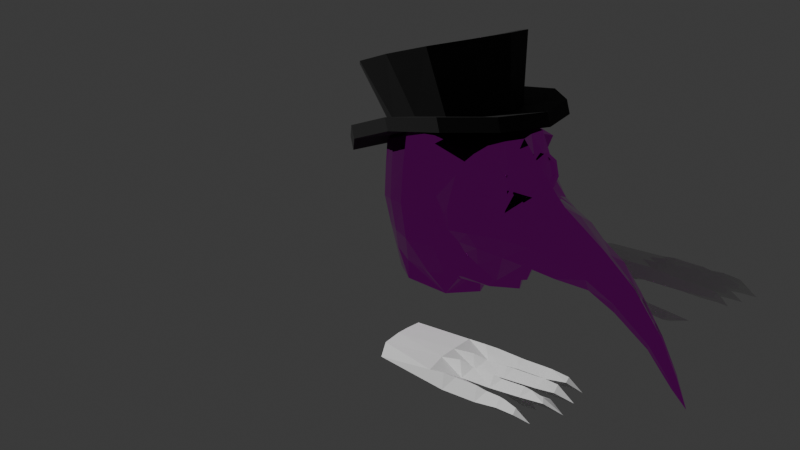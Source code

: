 # Source: plague.blend  (saved by Blender 4.0.36; exported with 4.5.12 LTS)
import bpy
from mathutils import Matrix  # noqa: F401  (used for matrix-valued properties, if any)

bpy.ops.wm.read_factory_settings(use_empty=True)
scene = bpy.context.scene
scene.name = 'Scene'

# ---- collections
col_collection = bpy.data.collections.new('Collection'); scene.collection.children.link(col_collection)

# ---- images (referenced by path relative to the original .blend; pixels are not part of the script)
import os
ASSET_DIR = os.environ.get("B2B_ASSET_DIR", "")  # directory of the original .blend (textures are referenced by path, not embedded)
HERE = os.path.dirname(os.path.abspath(__file__))  # packed textures are extracted next to this script under _unpacked/

def load_image(name, relpath, width, height, colorspace="sRGB"):
    """Load a texture the original file referenced (path relative to the .blend, or extracted next to this script)."""
    p = next((c for c in (os.path.join(HERE, relpath), os.path.join(ASSET_DIR, relpath)) if relpath and os.path.exists(c)), "")
    if p:
        img = bpy.data.images.load(p, check_existing=True)
        img.name = name
    else:  # same state as the original file: an image datablock whose file is absent (Cycles renders it pink)
        img = bpy.data.images.new(name, width, height)
        img.source = "FILE"
        img.filepath = "//" + (relpath or name)
    img.colorspace_settings.name = colorspace
    return img
img_mask = load_image('mask', 'mask.png', 1024, 1024, 'sRGB')
img_ao_rg_ml = load_image('AO-RG-ML', 'AO-RG-ML.png', 1024, 1024, 'sRGB')

# ---- materials (node trees are filled in below, after node groups)
mat_head = bpy.data.materials.new('Head')
mat_head.use_transparent_shadow = False
mat_hat = bpy.data.materials.new('Hat')
mat_hat.use_transparent_shadow = False

# ---- material node trees
mat_head.use_nodes = True; mat_head.node_tree.nodes.clear()
_N = mat_head.node_tree.nodes; _L = mat_head.node_tree.links
n0 = _N.new('ShaderNodeOutputMaterial'); n0.name = 'Material Output'; n0.location = (300, 300)
n1 = _N.new('ShaderNodeTexImage'); n1.name = 'Image Texture'; n1.location = (-370, 372)
n1.image = img_mask
n2 = _N.new('ShaderNodeTexImage'); n2.name = 'Image Texture.001'; n2.location = (-480, -48)
n2.image = img_ao_rg_ml
n3 = _N.new('ShaderNodeBsdfPrincipled'); n3.name = 'Principled BSDF'; n3.location = (57, 218)
n3.inputs[3].default_value = 1.45
n4 = _N.new('ShaderNodeSeparateColor'); n4.name = 'Separate Color'; n4.location = (-168, 80)
_L.new(n3.outputs[0], n0.inputs[0])
_L.new(n1.outputs[0], n3.inputs[0])
_L.new(n2.outputs[0], n4.inputs[0])
_L.new(n4.outputs[1], n3.inputs[2])
_L.new(n4.outputs[2], n3.inputs[1])
n0.is_active_output = True
mat_hat.use_nodes = True; mat_hat.node_tree.nodes.clear()
_N = mat_hat.node_tree.nodes; _L = mat_hat.node_tree.links
n0 = _N.new('ShaderNodeBsdfPrincipled'); n0.name = 'Principled BSDF'; n0.location = (10, 300)
n0.inputs[0].default_value = (0.006327, 0.006327, 0.006327, 1.0)
n0.inputs[2].default_value = 0.8
n0.inputs[3].default_value = 1.45
n1 = _N.new('ShaderNodeOutputMaterial'); n1.name = 'Material Output'; n1.location = (300, 300)
_L.new(n0.outputs[0], n1.inputs[0])
n1.is_active_output = True

# ---- world
world_world = bpy.data.worlds.new('World'); scene.world = world_world
world_world.use_nodes = True; world_world.node_tree.nodes.clear()
_N = world_world.node_tree.nodes; _L = world_world.node_tree.links
n0 = _N.new('ShaderNodeOutputWorld'); n0.name = 'World Output'; n0.location = (300, 300)
n1 = _N.new('ShaderNodeBackground'); n1.name = 'Background'; n1.location = (10, 300)
n1.inputs[0].default_value = (0.05088, 0.05088, 0.05088, 1.0)
_L.new(n1.outputs[0], n0.inputs[0])
n0.is_active_output = True
world_world.color = (0.05088, 0.05088, 0.05088)
world_world.use_sun_shadow = False
world_world.sun_shadow_jitter_overblur = 0.0

# ---- cameras
cam_camera = bpy.data.cameras.new('Camera')

# ---- meshes
me_cube_002 = bpy.data.meshes.new('Cube.002')
me_cube_002.from_pydata([(-0.2989, -0.1387, -0.3594), (-0.3223, -0.2146, 0.4076), (-0.3503, 0.4999, -0.4181), (-0.3807, 0.4783, 0.4857), (-0.1854, -0.2082, -0.5507), (9.832e-09, -0.2249, -0.5546), (1.147e-08, -0.2624, 0.437), (-0.2175, -0.2691, 0.433), (-0.3443, -0.2104, 0.2298), (-0.3522, -0.2151, 0.01984), (-0.3257, -0.1814, -0.1875), (-0.3654, 0.3505, -0.4306), (-0.3517, 0.1937, -0.4596), (-0.3276, -0.01556, -0.4266), (-0.3627, -0.1177, 0.4785), (-0.4404, 0.0728, 0.5365), (-0.4265, 0.3067, 0.5414), (-0.4055, 0.5382, 0.2954), (-0.4188, 0.5659, 0.01497), (-0.3775, 0.5472, -0.2524), (-3.146e-08, 0.7198, -0.5478), (-0.2124, 0.6247, -0.4942), (-0.2361, 0.5442, 0.5587), (-2.491e-08, 0.5699, 0.5905), (1.235e-08, -0.2826, -0.2402), (1.498e-08, -0.3426, 0.02825), (1.365e-08, -0.3122, 0.2403), (-0.198, -0.2526, -0.219), (-0.2117, -0.3108, 0.01742), (-0.2083, -0.3021, 0.2397), (-0.397, -0.06896, -0.1958), (-0.4211, -0.09619, 0.02934), (-0.4147, -0.08894, 0.259), (-0.4562, 0.07843, -0.2131), (-0.4786, 0.0528, 0.03838), (-0.4834, 0.07647, 0.2965), (-0.4278, 0.3062, -0.235), (-0.4651, 0.3015, 0.03057), (-0.4706, 0.311, 0.3101), (-0.2469, 0.6939, -0.2896), (-0.2594, 0.7282, 0.01138), (-0.2487, 0.681, 0.3155), (-3.312e-08, 0.7578, -0.3204), (-3.423e-08, 0.783, 0.01007), (-3.185e-08, 0.7287, 0.3313), (-0.3029, -0.03342, -0.5719), (-0.2611, 0.2749, -0.6221), (-0.2472, 0.3719, -0.4942), (-1.032e-09, 0.0236, -0.6113), (-1.652e-08, 0.3779, -0.6558), (-1.652e-08, 0.3779, -0.5212), (-0.2521, 0.3277, 0.6716), (-0.2809, 0.07627, 0.6865), (-0.2433, -0.1585, 0.5874), (-1.49e-08, 0.3408, 0.7173), (-2.903e-09, 0.06642, 0.732), (7.735e-09, -0.177, 0.6131)], [], [(24, 25, 28, 27), (25, 26, 29, 28), (26, 6, 7, 29), (29, 7, 1, 8), (28, 29, 8, 9), (27, 28, 9, 10), (4, 27, 10, 0), (5, 24, 27, 4), (30, 31, 34, 33), (31, 32, 35, 34), (33, 34, 37, 36), (34, 35, 38, 37), (0, 10, 30, 13), (10, 9, 31, 30), (9, 8, 32, 31), (8, 1, 14, 32), (32, 14, 15, 35), (35, 15, 16, 38), (38, 16, 3, 17), (37, 38, 17, 18), (36, 37, 18, 19), (11, 36, 19, 2), (12, 33, 36, 11), (13, 30, 33, 12), (39, 40, 43, 42), (40, 41, 44, 43), (2, 19, 39, 21), (19, 18, 40, 39), (18, 17, 41, 40), (17, 3, 22, 41), (41, 22, 23, 44), (21, 39, 42, 20), (45, 46, 49, 48), (46, 47, 50, 49), (0, 13, 45, 4), (13, 12, 46, 45), (12, 11, 47, 46), (11, 2, 21, 47), (47, 21, 20, 50), (4, 45, 48, 5), (51, 52, 55, 54), (52, 53, 56, 55), (3, 16, 51, 22), (16, 15, 52, 51), (15, 14, 53, 52), (14, 1, 7, 53), (53, 7, 6, 56), (22, 51, 54, 23)])
_uv = me_cube_002.uv_layers.new(name='UVMap')
_uv.uv.foreach_set('vector', [0.1384, 0.3236, 0.1506, 0.4094, 0.08145, 0.4109, 0.07455, 0.3353, 0.1506, 0.4094, 0.1534, 0.4786, 0.08748, 0.483, 0.08145, 0.4109, 0.1534, 0.4786, 0.154, 0.5434, 0.08668, 0.5464, 0.08748, 0.483, 0.08748, 0.483, 0.08668, 0.5464, 0.04854, 0.5415, 0.03676, 0.4845, 0.08145, 0.4109, 0.08748, 0.483, 0.03676, 0.4845, 0.02929, 0.4166, 0.07455, 0.3353, 0.08145, 0.4109, 0.02929, 0.4166, 0.02927, 0.3496, 0.06605, 0.2285, 0.07455, 0.3353, 0.02927, 0.3496, 0.02946, 0.2942, 0.1253, 0.223, 0.1384, 0.3236, 0.07455, 0.3353, 0.06605, 0.2285, 0.2454, 0.5784, 0.2333, 0.5052, 0.282, 0.4984, 0.294, 0.58, 0.2333, 0.5052, 0.2321, 0.4311, 0.2858, 0.4144, 0.282, 0.4984, 0.294, 0.58, 0.282, 0.4984, 0.3627, 0.4977, 0.368, 0.5847, 0.282, 0.4984, 0.2858, 0.4144, 0.3616, 0.407, 0.3627, 0.4977, 0.2244, 0.6353, 0.2082, 0.5795, 0.2454, 0.5784, 0.2657, 0.6544, 0.2082, 0.5795, 0.1943, 0.5122, 0.2333, 0.5052, 0.2454, 0.5784, 0.1943, 0.5122, 0.1925, 0.4445, 0.2321, 0.4311, 0.2333, 0.5052, 0.1925, 0.4445, 0.1883, 0.3877, 0.219, 0.3622, 0.2321, 0.4311, 0.2321, 0.4311, 0.219, 0.3622, 0.2806, 0.3382, 0.2858, 0.4144, 0.2858, 0.4144, 0.2806, 0.3382, 0.3563, 0.3337, 0.3616, 0.407, 0.3616, 0.407, 0.3563, 0.3337, 0.4125, 0.3507, 0.4351, 0.4106, 0.3627, 0.4977, 0.3616, 0.407, 0.4351, 0.4106, 0.4484, 0.5004, 0.368, 0.5847, 0.3627, 0.4977, 0.4484, 0.5004, 0.4461, 0.5884, 0.3849, 0.6492, 0.368, 0.5847, 0.4461, 0.5884, 0.4331, 0.6435, 0.3343, 0.6613, 0.294, 0.58, 0.368, 0.5847, 0.3849, 0.6492, 0.2657, 0.6544, 0.2454, 0.5784, 0.294, 0.58, 0.3343, 0.6613, 0.1226, 0.6961, 0.1256, 0.7946, 0.03956, 0.7952, 0.03956, 0.6877, 0.1256, 0.7946, 0.1282, 0.8905, 0.04625, 0.8964, 0.03956, 0.7952, 0.1707, 0.6469, 0.1763, 0.7024, 0.1226, 0.6961, 0.1164, 0.627, 0.1763, 0.7024, 0.1894, 0.7896, 0.1256, 0.7946, 0.1226, 0.6961, 0.1894, 0.7896, 0.1894, 0.8787, 0.1282, 0.8905, 0.1256, 0.7946, 0.1894, 0.8787, 0.188, 0.9374, 0.1375, 0.963, 0.1282, 0.8905, 0.1282, 0.8905, 0.1375, 0.963, 0.06141, 0.9732, 0.04625, 0.8964, 0.1164, 0.627, 0.1226, 0.6961, 0.03956, 0.6877, 0.04131, 0.6128, 0.1977, 0.2522, 0.2982, 0.2332, 0.3584, 0.3019, 0.2485, 0.3389, 0.1109, 0.1556, 0.1033, 0.2018, 0.02451, 0.1993, 0.01965, 0.1562, 0.2244, 0.6353, 0.2657, 0.6544, 0.2619, 0.7024, 0.2039, 0.7017, 0.2657, 0.6544, 0.3343, 0.6613, 0.3624, 0.7155, 0.2619, 0.7024, 0.3343, 0.6613, 0.3849, 0.6492, 0.3918, 0.6732, 0.3624, 0.7155, 0.008902, 0.008549, 0.05702, 0.01206, 0.09897, 0.06079, 0.01707, 0.05048, 0.01707, 0.05048, 0.09897, 0.06079, 0.1306, 0.1317, 0.01909, 0.1308, 0.1558, 0.3057, 0.1977, 0.2522, 0.2485, 0.3389, 0.1703, 0.3633, 0.2119, 0.0779, 0.2331, 0.1575, 0.1433, 0.1753, 0.1297, 0.08702, 0.2331, 0.1575, 0.2439, 0.2312, 0.168, 0.2494, 0.1433, 0.1753, 0.2609, 0.01762, 0.2789, 0.07219, 0.2119, 0.0779, 0.2061, 0.0057, 0.2789, 0.07219, 0.2964, 0.1462, 0.2331, 0.1575, 0.2119, 0.0779, 0.2964, 0.1462, 0.2886, 0.209, 0.2439, 0.2312, 0.2331, 0.1575, 0.02927, 0.5673, 0.04854, 0.5415, 0.08668, 0.5464, 0.0729, 0.5992, 0.0729, 0.5992, 0.08668, 0.5464, 0.154, 0.5434, 0.1511, 0.6021, 0.2061, 0.0057, 0.2119, 0.0779, 0.1297, 0.08702, 0.1294, 0.009598])
me_cube_002.materials.append(mat_head)
me_cube_002.use_mirror_y = True
me_cube_002.update()
me_cube_003 = bpy.data.meshes.new('Cube.003')
me_cube_003.from_pydata([(-0.461, -0.1648, -0.05586), (-0.4627, -0.2666, 0.5012), (-0.5437, -0.09461, 0.02662), (-0.4884, 0.004447, 0.4321), (-0.2302, 0.08618, -0.426), (-7.477e-09, 0.1711, -0.4636), (-1.213e-10, 0.002775, 0.5614), (-0.1166, -0.003261, 0.5644), (-1.082e-08, 0.2475, -0.2826), (-0.3431, 0.2153, -0.2059), (-0.1442, 0.06446, 0.5112), (-4.873e-09, 0.1115, 0.5117), (-0.5042, -0.2758, 0.3496), (-0.5, -0.2209, 0.1591), (-0.5107, -0.05013, 0.3368), (-0.5903, -0.05255, 0.1307), (-0.1475, 0.1021, 0.3033), (-0.4481, 0.2444, -0.0417), (-1.079e-08, 0.2468, 0.3451), (-3.171e-09, 0.07256, 0.268), (-5.189e-09, 0.1187, 0.00857), (-0.1725, 0.0463, 0.2867), (-0.2052, 0.09709, 0.0293), (-1.732e-08, 0.3963, -0.2927), (-0.2905, 0.4149, -0.2524), (-0.3569, 0.4348, -0.08253), (-0.1526, 0.1306, 0.1875), (-1.712e-08, 0.3916, 0.1719), (-3.327e-08, 0.7612, -0.399), (-0.1488, 0.753, -0.3477), (-0.2273, 0.779, -0.2499), (-0.08654, 0.7609, -0.1705), (-3.364e-08, 0.7695, -0.1234), (-4.152e-08, 0.9498, -0.4855), (-0.1121, 0.9294, -0.4652), (-0.1603, 0.9501, -0.3893), (-0.08065, 0.9586, -0.3429), (-4.367e-08, 0.999, -0.3193), (-5.137e-08, 1.175, -0.6997), (-0.05649, 1.148, -0.6695), (-0.0886, 1.17, -0.6222), (-0.05137, 1.164, -0.5955), (-5.281e-08, 1.208, -0.5902), (-5.86e-08, 1.341, -0.946), (-0.02387, 1.313, -0.8966), (-0.03964, 1.307, -0.8456), (-6.185e-08, 1.415, -1.018), (-0.03603, 1.317, -0.8287), (-5.852e-08, 1.339, -0.8356), (-0.3474, -0.1785, 0.5686), (-0.5092, -0.01699, -0.1048), (-0.403, -0.04794, -0.214), (-0.3863, -0.004039, 0.4604), (-0.5032, 0.04176, 0.1331), (-0.3626, 0.0898, 0.2841), (-0.4677, -0.09239, 0.1173), (-0.4318, -0.1386, 0.3158), (-0.353, 0.12, 0.1797), (-0.556, 0.08823, -0.01478), (-0.2636, 0.1474, 0.1256), (-0.3485, 0.01726, -0.2976), (-0.3045, 0.04385, 0.5076), (-0.4524, 0.0871, -0.1419), (-0.3283, -0.02092, 0.2899), (-0.2214, -0.0512, 0.578), (-0.2649, 0.08924, 0.3556), (-0.376, 0.02524, 0.06993), (-0.2424, 0.5581, -0.2942), (-0.294, 0.572, -0.1551), (-1.981e-08, 0.4532, 0.1074), (-0.1722, 0.4654, 0.01141), (-2.468e-08, 0.5647, -0.3319), (-0.1775, 0.1177, 0.292), (-0.1799, 0.1396, 0.2055), (-0.3388, 0.1106, 0.2783), (-0.3311, 0.1331, 0.2002), (-0.2635, 0.1523, 0.1591), (-0.2625, 0.1084, 0.3314), (-0.3573, 0.1535, 0.1907), (-0.2685, 0.1784, 0.1357), (-0.2692, 0.12, 0.3687), (-0.1584, 0.1285, 0.313), (-0.1596, 0.1589, 0.1967), (-0.3672, 0.123, 0.2966), (-0.3329, 0.1513, 0.2054), (-0.2663, 0.1696, 0.1637), (-0.2656, 0.1249, 0.3397), (-0.184, 0.1325, 0.2979), (-0.1845, 0.1555, 0.21), (-0.3403, 0.1284, 0.2854), (-0.234, 0.1241, 0.2584), (-0.2343, 0.1309, 0.2332), (-0.2817, 0.1221, 0.2545), (-0.2795, 0.1286, 0.2317), (-0.2592, 0.1339, 0.2194), (-0.2583, 0.121, 0.2699), (-0.6366, 0.002963, 0.008638), (-0.4917, -0.1889, 0.06756), (-0.5415, -0.1192, 0.074), (-5.117e-09, 0.1171, -0.1295), (-0.4447, -0.09278, -0.01238), (-0.2211, 0.1147, -0.1232), (-0.3829, 0.03483, -0.09491)], [], [(56, 49, 1, 12), (12, 1, 3, 14), (52, 49, 64, 61), (10, 7, 6, 11), (51, 50, 62, 60), (54, 52, 61, 65), (16, 10, 11, 18), (19, 6, 7, 21), (5, 99, 101, 4), (20, 19, 21, 22), (16, 18, 27, 26), (50, 96, 58, 62), (53, 54, 57, 58), (0, 97, 98, 2), (13, 12, 14, 15), (51, 100, 97, 0), (55, 56, 12, 13), (70, 69, 32, 31), (67, 68, 30, 29), (9, 17, 25, 24), (31, 32, 37, 36), (29, 30, 35, 34), (28, 29, 34, 33), (68, 70, 31, 30), (71, 67, 29, 28), (33, 34, 39, 38), (35, 36, 41, 40), (30, 31, 36, 35), (34, 35, 40, 39), (36, 37, 42, 41), (23, 8, 9, 24), (4, 9, 8, 5), (40, 41, 47, 45), (44, 45, 46, 43), (41, 42, 48, 47), (46, 45, 47, 48), (39, 40, 45, 44), (38, 39, 44, 43), (22, 21, 63, 66), (4, 101, 102, 60), (15, 14, 54, 53), (14, 3, 52, 54), (0, 50, 51), (3, 1, 49, 52), (21, 7, 64, 63), (17, 59, 26, 25), (58, 57, 59, 17), (23, 24, 67, 71), (65, 61, 10, 16), (61, 64, 7, 10), (66, 63, 56, 55), (63, 64, 49, 56), (60, 102, 100, 51), (60, 62, 9, 4), (62, 58, 17, 9), (25, 26, 70, 68), (24, 25, 68, 67), (26, 27, 69, 70), (59, 57, 78, 79), (72, 77, 86, 87), (76, 73, 88, 85), (16, 26, 82, 81), (26, 59, 79, 82), (75, 76, 85, 84), (82, 79, 85, 88), (83, 80, 86, 89), (80, 81, 87, 86), (81, 82, 88, 87), (78, 83, 89, 84), (79, 78, 84, 85), (77, 74, 89, 86), (73, 72, 87, 88), (54, 65, 80, 83), (57, 54, 83, 78), (74, 75, 84, 89), (65, 16, 81, 80), (73, 76, 94, 91), (72, 73, 91, 90), (76, 75, 93, 94), (74, 77, 95, 92), (75, 74, 92, 93), (77, 72, 90, 95), (95, 90, 91, 92), (93, 92, 91, 94), (58, 96, 15, 53), (96, 2, 98, 15), (98, 97, 13, 15), (102, 101, 22, 66), (100, 102, 66, 55), (101, 99, 20, 22), (97, 100, 55, 13), (50, 0, 2, 96)])
_uv = me_cube_003.uv_layers.new(name='UVMap')
_uv.uv.foreach_set('vector', [0.3502, 0.7874, 0.2363, 0.8132, 0.2611, 0.7519, 0.3279, 0.7305, 0.9573, 0.3293, 0.9846, 0.3778, 0.8808, 0.4359, 0.8806, 0.3918, 0.9083, 0.4693, 0.9969, 0.4474, 0.9926, 0.5175, 0.9295, 0.5092, 0.8886, 0.07286, 0.9274, 0.06084, 0.9196, 0.01049, 0.8803, 0.004737, 0.7125, 0.5065, 0.6492, 0.5276, 0.6474, 0.4737, 0.7348, 0.4582, 0.8077, 0.1827, 0.9076, 0.1925, 0.9047, 0.1422, 0.8326, 0.1345, 0.8033, 0.08748, 0.8886, 0.07286, 0.8803, 0.004737, 0.7884, 0.006899, 0.3848, 0.9882, 0.2502, 0.9846, 0.2485, 0.9335, 0.3756, 0.9165, 0.7164, 0.9881, 0.5643, 0.9871, 0.5639, 0.894, 0.6941, 0.8792, 0.5028, 0.9895, 0.3848, 0.9882, 0.3756, 0.9165, 0.4916, 0.9039, 0.8033, 0.08748, 0.7884, 0.006899, 0.6921, 0.008765, 0.751, 0.09732, 0.6492, 0.5276, 0.5807, 0.5585, 0.5848, 0.5141, 0.6474, 0.4737, 0.752, 0.2746, 0.8077, 0.1827, 0.7591, 0.1851, 0.6944, 0.2925, 0.6786, 0.5916, 0.6391, 0.6316, 0.6092, 0.6106, 0.6205, 0.587, 0.6163, 0.6652, 0.5689, 0.7298, 0.5174, 0.6426, 0.5656, 0.6032, 0.6561, 0.7649, 0.5942, 0.7688, 0.5521, 0.737, 0.5917, 0.7331, 0.443, 0.7795, 0.3502, 0.7874, 0.3279, 0.7305, 0.4158, 0.7358, 0.7403, 0.7429, 0.6525, 0.7384, 0.7082, 0.5992, 0.7533, 0.6076, 0.5127, 0.06807, 0.4899, 0.01058, 0.5953, 0.01052, 0.6093, 0.06257, 0.3591, 0.09518, 0.3272, 0.0117, 0.4166, 0.003274, 0.4443, 0.08421, 0.7533, 0.6076, 0.7082, 0.5992, 0.7558, 0.4886, 0.7919, 0.5076, 0.6093, 0.06257, 0.5953, 0.01052, 0.6962, 0.033, 0.7078, 0.07274, 0.6369, 0.1124, 0.6093, 0.06257, 0.7078, 0.07274, 0.7161, 0.09739, 0.8266, 0.6938, 0.7403, 0.7429, 0.7533, 0.6076, 0.8241, 0.6065, 0.5464, 0.1339, 0.5127, 0.06807, 0.6093, 0.06257, 0.6369, 0.1124, 0.9412, 0.1204, 0.9867, 0.09611, 0.9752, 0.2112, 0.95, 0.2308, 0.8333, 0.5112, 0.7919, 0.5076, 0.841, 0.3766, 0.8641, 0.3739, 0.8241, 0.6065, 0.7533, 0.6076, 0.7919, 0.5076, 0.8333, 0.5112, 0.9229, 0.2738, 0.9551, 0.2998, 0.8154, 0.3443, 0.7992, 0.329, 0.7919, 0.5076, 0.7558, 0.4886, 0.8229, 0.3571, 0.841, 0.3766, 0.4751, 0.17, 0.4181, 0.1998, 0.3591, 0.09518, 0.4443, 0.08421, 0.991, 0.6604, 0.9303, 0.7033, 0.9377, 0.5494, 0.9894, 0.5491, 0.9132, 0.6851, 0.8938, 0.6979, 0.8923, 0.5684, 0.903, 0.5539, 0.6771, 0.3524, 0.6891, 0.3662, 0.6092, 0.3722, 0.6495, 0.3531, 0.8938, 0.6979, 0.8689, 0.6888, 0.875, 0.565, 0.8923, 0.5684, 0.8817, 0.4765, 0.903, 0.5539, 0.8923, 0.5684, 0.875, 0.565, 0.7992, 0.329, 0.8154, 0.3443, 0.6891, 0.3662, 0.6771, 0.3524, 0.95, 0.2308, 0.9752, 0.2112, 0.9762, 0.3188, 0.9708, 0.3402, 0.4916, 0.9039, 0.3756, 0.9165, 0.3693, 0.8464, 0.4675, 0.8276, 0.6941, 0.8792, 0.5639, 0.894, 0.5438, 0.8124, 0.6329, 0.822, 0.7802, 0.3075, 0.8607, 0.2547, 0.8077, 0.1827, 0.752, 0.2746, 0.8607, 0.2547, 0.8893, 0.2316, 0.9076, 0.1925, 0.8077, 0.1827, 0.6786, 0.5916, 0.6492, 0.5276, 0.7125, 0.5065, 0.8808, 0.4359, 0.9846, 0.3778, 0.9969, 0.4474, 0.9083, 0.4693, 0.3756, 0.9165, 0.2485, 0.9335, 0.2396, 0.8828, 0.3693, 0.8464, 0.9201, 0.8454, 0.9598, 0.7345, 0.9894, 0.6854, 0.9937, 0.8763, 0.6944, 0.2925, 0.7591, 0.1851, 0.7279, 0.1489, 0.651, 0.2339, 0.4751, 0.17, 0.4443, 0.08421, 0.5127, 0.06807, 0.5464, 0.1339, 0.8326, 0.1345, 0.9047, 0.1422, 0.8886, 0.07286, 0.8033, 0.08748, 0.9047, 0.1422, 0.9463, 0.1091, 0.9274, 0.06084, 0.8886, 0.07286, 0.4675, 0.8276, 0.3693, 0.8464, 0.3502, 0.7874, 0.443, 0.7795, 0.3693, 0.8464, 0.2396, 0.8828, 0.2363, 0.8132, 0.3502, 0.7874, 0.6996, 0.7828, 0.6449, 0.8137, 0.5942, 0.7688, 0.6561, 0.7649, 0.7348, 0.4582, 0.6474, 0.4737, 0.6605, 0.4035, 0.7838, 0.3926, 0.6474, 0.4737, 0.5848, 0.5141, 0.5789, 0.4398, 0.6605, 0.4035, 0.8326, 0.7593, 0.6916, 0.8632, 0.7403, 0.7429, 0.8266, 0.6938, 0.4443, 0.08421, 0.4166, 0.003274, 0.4899, 0.01058, 0.5127, 0.06807, 0.9054, 0.8511, 0.8524, 0.7453, 0.8688, 0.7226, 0.9567, 0.7148, 0.9059, 0.9926, 0.8636, 0.9916, 0.8623, 0.976, 0.9045, 0.978, 0.9624, 0.9679, 0.9281, 0.9641, 0.9269, 0.9569, 0.9598, 0.9607, 0.9939, 0.9045, 0.9508, 0.9058, 0.9523, 0.8984, 0.9948, 0.8965, 0.9054, 0.9794, 0.9359, 0.9719, 0.9376, 0.9855, 0.9084, 0.9925, 0.9359, 0.9719, 0.9933, 0.9744, 0.9942, 0.9892, 0.9376, 0.9855, 0.9602, 0.9255, 0.9966, 0.9247, 0.9965, 0.9328, 0.9605, 0.934, 0.9214, 0.8983, 0.9184, 0.9537, 0.9069, 0.9444, 0.9065, 0.9057, 0.8318, 0.9454, 0.8318, 0.8909, 0.8455, 0.8985, 0.8446, 0.9377, 0.8318, 0.8909, 0.8783, 0.8664, 0.878, 0.8822, 0.8455, 0.8985, 0.8783, 0.8664, 0.9214, 0.8983, 0.9065, 0.9057, 0.878, 0.8822, 0.8742, 0.9705, 0.8318, 0.9454, 0.8446, 0.9377, 0.8754, 0.9531, 0.9184, 0.9537, 0.8742, 0.9705, 0.8754, 0.9531, 0.9069, 0.9444, 0.954, 0.8878, 0.9957, 0.8863, 0.9949, 0.8948, 0.9535, 0.8961, 0.9968, 0.9611, 0.9624, 0.9679, 0.9598, 0.9607, 0.9952, 0.9536, 0.9945, 0.9242, 0.9402, 0.9252, 0.9382, 0.9106, 0.9927, 0.9085, 0.8636, 0.9916, 0.8184, 0.996, 0.8164, 0.9802, 0.8623, 0.976, 0.9391, 0.9264, 0.9602, 0.9255, 0.9605, 0.934, 0.9391, 0.935, 0.9368, 0.9374, 0.9945, 0.9352, 0.99, 0.9479, 0.9345, 0.9523, 0.8157, 0.9229, 0.8139, 0.9653, 0.7936, 0.9492, 0.7931, 0.9347, 0.7836, 0.8994, 0.8157, 0.9229, 0.7931, 0.9347, 0.7828, 0.9261, 0.8139, 0.9653, 0.7808, 0.9792, 0.7816, 0.9531, 0.7936, 0.9492, 0.749, 0.9617, 0.749, 0.92, 0.7717, 0.934, 0.7704, 0.948, 0.7808, 0.9792, 0.749, 0.9617, 0.7704, 0.948, 0.7816, 0.9531, 0.749, 0.92, 0.7836, 0.8994, 0.7828, 0.9261, 0.7717, 0.934, 0.7717, 0.934, 0.7828, 0.9261, 0.7931, 0.9347, 0.7704, 0.948, 0.7816, 0.9531, 0.7704, 0.948, 0.7931, 0.9347, 0.7936, 0.9492, 0.6944, 0.2925, 0.7226, 0.333, 0.7802, 0.3075, 0.752, 0.2746, 0.5807, 0.5585, 0.6205, 0.587, 0.6092, 0.6106, 0.5656, 0.6032, 0.6092, 0.6106, 0.6391, 0.6316, 0.6163, 0.6652, 0.5656, 0.6032, 0.5438, 0.8124, 0.5639, 0.894, 0.4916, 0.9039, 0.4675, 0.8276, 0.5027, 0.769, 0.5438, 0.8124, 0.4675, 0.8276, 0.443, 0.7795, 0.5639, 0.894, 0.5643, 0.9871, 0.5028, 0.9895, 0.4916, 0.9039, 0.5521, 0.737, 0.5942, 0.7688, 0.5581, 0.7839, 0.5274, 0.7335, 0.6492, 0.5276, 0.6786, 0.5916, 0.6205, 0.587, 0.5807, 0.5585])
me_cube_003.materials.append(mat_head)
me_cube_003.use_mirror_y = True
me_cube_003.update()
me_cylinder_001 = bpy.data.meshes.new('Cylinder.001')
me_cylinder_001.from_pydata([(0.05227, 0.4843, 0.08014), (0.04668, 0.4384, 0.1641), (0.2913, 0.4284, 0.03111), (0.268, 0.3875, 0.1255), (0.4685, 0.2535, -0.02432), (0.4295, 0.2293, 0.07847), (0.5356, 0.0, -0.04863), (0.4903, 0.0, 0.05765), (0.4685, -0.2535, -0.02432), (0.4295, -0.2293, 0.07847), (0.2913, -0.4284, 0.03111), (0.268, -0.3875, 0.1255), (0.05227, -0.4843, 0.08014), (0.04668, -0.4384, 0.1641), (-0.2206, -0.4261, 0.0705), (-0.1998, -0.3858, 0.1571), (-0.4307, -0.2523, 0.01849), (-0.3883, -0.2285, 0.117), (-0.5057, 0.0, 0.001512), (-0.4567, 0.0, 0.1013), (-0.4307, 0.2523, 0.01849), (-0.3883, 0.2285, 0.117), (-0.2206, 0.4261, 0.0705), (-0.1998, 0.3858, 0.1571), (0.4159, 0.6433, 0.1435), (0.054, 0.726, 0.2049), (0.6847, 0.3817, 0.06565), (0.7874, 0.0, 0.02571), (0.6847, -0.3817, 0.06565), (0.4159, -0.6433, 0.1435), (0.054, -0.726, 0.2049), (-0.3527, -0.6414, 0.1924), (-0.6556, -0.3807, 0.1091), (-0.7627, 0.0, 0.09455), (-0.6556, 0.3807, 0.1091), (-0.3527, 0.6414, 0.1924), (0.02092, 0.5604, 0.602), (0.3216, 0.4993, 0.5917), (0.5411, 0.297, 0.5769), (0.622, 4.657e-10, 0.5701), (0.5411, -0.297, 0.5769), (0.3216, -0.4993, 0.5917), (0.02092, -0.5604, 0.602), (-0.2837, -0.5054, 0.6008), (-0.4974, -0.2998, 0.59), (-0.5843, 6.985e-10, 0.5848), (-0.4974, 0.2998, 0.59), (-0.2837, 0.5054, 0.6008), (0.05743, 0.7275, 0.1136), (0.4157, 0.645, 0.04389), (0.6845, 0.3824, -0.03502), (0.7872, 0.0, -0.07387), (0.6845, -0.3824, -0.03502), (0.4157, -0.645, 0.04389), (0.05743, -0.7275, 0.1136), (-0.3505, -0.6425, 0.09898), (-0.6572, -0.3812, 0.009167), (-0.7641, 0.0, -0.004197), (-0.6572, 0.3812, 0.009167), (-0.3505, 0.6425, 0.09898), (0.0352, 0.3506, 0.1801), (0.2157, 0.308, 0.1557), (0.3458, 0.1813, 0.1252), (0.394, -9.313e-10, 0.1119), (0.3458, -0.1813, 0.1252), (0.2157, -0.308, 0.1557), (0.0352, -0.3506, 0.1801), (-0.1587, -0.3073, 0.1769), (-0.3063, -0.181, 0.1544), (-0.3605, -6.985e-10, 0.1439), (-0.3063, 0.181, 0.1544), (-0.1587, 0.3073, 0.1769)], [], [(48, 25, 24, 49), (49, 24, 26, 50), (50, 26, 27, 51), (51, 27, 28, 52), (52, 28, 29, 53), (53, 29, 30, 54), (54, 30, 31, 55), (55, 31, 32, 56), (56, 32, 33, 57), (57, 33, 34, 58), (9, 7, 39, 40), (58, 34, 35, 59), (59, 35, 25, 48), (4, 6, 63, 62), (1, 3, 24, 25), (3, 5, 26, 24), (5, 7, 27, 26), (7, 9, 28, 27), (9, 11, 29, 28), (11, 13, 30, 29), (13, 15, 31, 30), (15, 17, 32, 31), (17, 19, 33, 32), (19, 21, 34, 33), (21, 23, 35, 34), (23, 1, 25, 35), (37, 36, 47, 46, 45, 44, 43, 42, 41, 40, 39, 38), (23, 21, 46, 47), (3, 1, 36, 37), (17, 15, 43, 44), (11, 9, 40, 41), (1, 23, 47, 36), (5, 3, 37, 38), (19, 17, 44, 45), (13, 11, 41, 42), (7, 5, 38, 39), (21, 19, 45, 46), (15, 13, 42, 43), (2, 0, 48, 49), (4, 2, 49, 50), (6, 4, 50, 51), (8, 6, 51, 52), (10, 8, 52, 53), (12, 10, 53, 54), (14, 12, 54, 55), (16, 14, 55, 56), (18, 16, 56, 57), (20, 18, 57, 58), (22, 20, 58, 59), (0, 22, 59, 48), (60, 61, 62, 63, 64, 65, 66, 67, 68, 69, 70, 71), (18, 20, 70, 69), (12, 14, 67, 66), (6, 8, 64, 63), (20, 22, 71, 70), (0, 2, 61, 60), (14, 16, 68, 67), (8, 10, 65, 64), (22, 0, 60, 71), (2, 4, 62, 61), (16, 18, 69, 68), (10, 12, 66, 65)])
_uv = me_cylinder_001.uv_layers.new(name='UVMap')
_uv.uv.foreach_set('vector', [1.0, 0.5, 1.0, 1.0, 0.9167, 1.0, 0.9167, 0.5, 0.9167, 0.5, 0.9167, 1.0, 0.8333, 1.0, 0.8333, 0.5, 0.8333, 0.5, 0.8333, 1.0, 0.75, 1.0, 0.75, 0.5, 0.75, 0.5, 0.75, 1.0, 0.6667, 1.0, 0.6667, 0.5, 0.6667, 0.5, 0.6667, 1.0, 0.5833, 1.0, 0.5833, 0.5, 0.5833, 0.5, 0.5833, 1.0, 0.5, 1.0, 0.5, 0.5, 0.5, 0.5, 0.5, 1.0, 0.4167, 1.0, 0.4167, 0.5, 0.4167, 0.5, 0.4167, 1.0, 0.3333, 1.0, 0.3333, 0.5, 0.3333, 0.5, 0.3333, 1.0, 0.25, 1.0, 0.25, 0.5, 0.25, 0.5, 0.25, 1.0, 0.1667, 1.0, 0.1667, 0.5, 0.3777, 0.1763, 0.3974, 0.25, 0.3974, 0.25, 0.3777, 0.1763, 0.1667, 0.5, 0.1667, 1.0, 0.08333, 1.0, 0.08333, 0.5, 0.08333, 0.5, 0.08333, 1.0, 7.451e-08, 1.0, 7.451e-08, 0.5, 0.89, 0.3308, 0.9117, 0.25, 0.9117, 0.25, 0.89, 0.3308, 0.25, 0.3974, 0.3237, 0.3777, 0.37, 0.4578, 0.25, 0.49, 0.3237, 0.3777, 0.3777, 0.3237, 0.4578, 0.37, 0.37, 0.4578, 0.3777, 0.3237, 0.3974, 0.25, 0.49, 0.25, 0.4578, 0.37, 0.3974, 0.25, 0.3777, 0.1763, 0.4578, 0.13, 0.49, 0.25, 0.3777, 0.1763, 0.3237, 0.1223, 0.37, 0.04215, 0.4578, 0.13, 0.3237, 0.1223, 0.25, 0.1026, 0.25, 0.01, 0.37, 0.04215, 0.25, 0.1026, 0.1763, 0.1223, 0.13, 0.04215, 0.25, 0.01, 0.1763, 0.1223, 0.1223, 0.1763, 0.04215, 0.13, 0.13, 0.04215, 0.1223, 0.1763, 0.1026, 0.25, 0.01, 0.25, 0.04215, 0.13, 0.1026, 0.25, 0.1223, 0.3237, 0.04215, 0.37, 0.01, 0.25, 0.1223, 0.3237, 0.1763, 0.3777, 0.13, 0.4578, 0.04215, 0.37, 0.1763, 0.3777, 0.25, 0.3974, 0.25, 0.49, 0.13, 0.4578, 0.3237, 0.3777, 0.25, 0.3974, 0.1763, 0.3777, 0.1223, 0.3237, 0.1026, 0.25, 0.1223, 0.1763, 0.1763, 0.1223, 0.25, 0.1026, 0.3237, 0.1223, 0.3777, 0.1763, 0.3974, 0.25, 0.3777, 0.3237, 0.1763, 0.3777, 0.1223, 0.3237, 0.1223, 0.3237, 0.1763, 0.3777, 0.3237, 0.3777, 0.25, 0.3974, 0.25, 0.3974, 0.3237, 0.3777, 0.1223, 0.1763, 0.1763, 0.1223, 0.1763, 0.1223, 0.1223, 0.1763, 0.3237, 0.1223, 0.3777, 0.1763, 0.3777, 0.1763, 0.3237, 0.1223, 0.25, 0.3974, 0.1763, 0.3777, 0.1763, 0.3777, 0.25, 0.3974, 0.3777, 0.3237, 0.3237, 0.3777, 0.3237, 0.3777, 0.3777, 0.3237, 0.1026, 0.25, 0.1223, 0.1763, 0.1223, 0.1763, 0.1026, 0.25, 0.25, 0.1026, 0.3237, 0.1223, 0.3237, 0.1223, 0.25, 0.1026, 0.3974, 0.25, 0.3777, 0.3237, 0.3777, 0.3237, 0.3974, 0.25, 0.1223, 0.3237, 0.1026, 0.25, 0.1026, 0.25, 0.1223, 0.3237, 0.1763, 0.1223, 0.25, 0.1026, 0.25, 0.1026, 0.1763, 0.1223, 0.8308, 0.39, 0.75, 0.4117, 0.75, 0.49, 0.87, 0.4578, 0.89, 0.3308, 0.8308, 0.39, 0.87, 0.4578, 0.9578, 0.37, 0.9117, 0.25, 0.89, 0.3308, 0.9578, 0.37, 0.99, 0.25, 0.89, 0.1692, 0.9117, 0.25, 0.99, 0.25, 0.9578, 0.13, 0.8308, 0.11, 0.89, 0.1692, 0.9578, 0.13, 0.87, 0.04215, 0.75, 0.08834, 0.8308, 0.11, 0.87, 0.04215, 0.75, 0.01, 0.6692, 0.11, 0.75, 0.08834, 0.75, 0.01, 0.63, 0.04215, 0.61, 0.1692, 0.6692, 0.11, 0.63, 0.04215, 0.5422, 0.13, 0.5883, 0.25, 0.61, 0.1692, 0.5422, 0.13, 0.51, 0.25, 0.61, 0.3308, 0.5883, 0.25, 0.51, 0.25, 0.5422, 0.37, 0.6692, 0.39, 0.61, 0.3308, 0.5422, 0.37, 0.63, 0.4578, 0.75, 0.4117, 0.6692, 0.39, 0.63, 0.4578, 0.75, 0.49, 0.75, 0.4117, 0.8308, 0.39, 0.89, 0.3308, 0.9117, 0.25, 0.89, 0.1692, 0.8308, 0.11, 0.75, 0.08834, 0.6692, 0.11, 0.61, 0.1692, 0.5883, 0.25, 0.61, 0.3308, 0.6692, 0.39, 0.5883, 0.25, 0.61, 0.3308, 0.61, 0.3308, 0.5883, 0.25, 0.75, 0.08834, 0.6692, 0.11, 0.6692, 0.11, 0.75, 0.08834, 0.9117, 0.25, 0.89, 0.1692, 0.89, 0.1692, 0.9117, 0.25, 0.61, 0.3308, 0.6692, 0.39, 0.6692, 0.39, 0.61, 0.3308, 0.75, 0.4117, 0.8308, 0.39, 0.8308, 0.39, 0.75, 0.4117, 0.6692, 0.11, 0.61, 0.1692, 0.61, 0.1692, 0.6692, 0.11, 0.89, 0.1692, 0.8308, 0.11, 0.8308, 0.11, 0.89, 0.1692, 0.6692, 0.39, 0.75, 0.4117, 0.75, 0.4117, 0.6692, 0.39, 0.8308, 0.39, 0.89, 0.3308, 0.89, 0.3308, 0.8308, 0.39, 0.61, 0.1692, 0.5883, 0.25, 0.5883, 0.25, 0.61, 0.1692, 0.8308, 0.11, 0.75, 0.08834, 0.75, 0.08834, 0.8308, 0.11])
me_cylinder_001.materials.append(mat_hat)
me_cylinder_001.use_mirror_y = True
me_cylinder_001.update()
me_cube_004 = bpy.data.meshes.new('Cube.004')
me_cube_004.from_pydata([(0.1669, -0.3362, -0.026), (-0.229, -0.3135, -0.0689), (-0.2209, -0.3308, 0.03555), (0.2221, 0.195, -0.05388), (-0.299, 0.01004, -0.1291), (-0.1173, -0.3362, -0.04202), (-0.01234, -0.3362, -0.03887), (0.09127, -0.3362, -0.06423), (0.1272, -0.3362, 0.0572), (0.01125, -0.3362, 0.08296), (-0.07295, -0.3362, 0.08995), (-0.175, -0.3362, 0.09271), (0.1576, 0.1789, -0.06523), (0.03489, 0.1744, -0.0124), (-0.08855, 0.1868, -0.02648), (-0.2086, 0.1655, -0.0268), (-0.2073, 0.0471, 0.08157), (-0.05657, 0.05091, 0.06854), (0.05235, 0.04966, 0.0519), (0.1949, 0.08002, 0.02806), (-0.2815, 0.1837, 0.003348), (0.1912, 0.1823, 0.03948), (-0.2097, 0.174, 0.08263), (-0.07634, 0.1855, 0.07206), (0.04433, 0.1839, 0.07149), (0.1845, 0.266, 0.03404), (-0.2196, 0.2494, 0.07757), (-0.088, 0.276, 0.05507), (0.03153, 0.2753, 0.04817), (0.09821, 0.2416, -0.009592), (-0.0251, 0.2408, 0.001448), (-0.1526, 0.2414, 0.01339), (-0.2066, 0.04867, -0.04662), (-0.2835, 0.07097, 0.0059), (0.2247, 0.4372, -0.05089), (0.1757, 0.4395, -0.06376), (0.1799, 0.4158, 0.02927), (0.1284, 0.4348, -0.03581), (0.03317, 0.4522, -0.02779), (0.04016, 0.4311, 0.05282), (0.08501, 0.4339, -0.01528), (-0.01502, 0.4367, -0.001071), (-0.1005, 0.4417, -0.03416), (-0.09655, 0.4232, 0.05386), (-0.04853, 0.4367, -0.002828), (-0.1513, 0.4369, 0.01236), (-0.3095, 0.06163, -0.05422), (-0.228, 0.42, -0.02725), (-0.2438, 0.02601, -0.1381), (-0.2834, 0.4141, -0.004188), (-0.2268, 0.3988, 0.06507), (-0.1841, 0.4332, 0.009475), (-0.2739, 0.2287, -0.2217), (-0.3532, 0.1882, -0.1964), (-0.2792, 0.2454, -0.1697), (-0.3259, 0.2377, -0.1398), (-0.2629, 0.4163, -0.2628), (-0.3229, 0.3927, -0.2392), (-0.2497, 0.423, -0.2226), (-0.2822, 0.4201, -0.1869), (-0.2647, 0.1902, -0.1436), (-0.2803, 0.2893, -0.1937), (-0.2277, 0.5473, -0.235), (0.1849, 0.5826, 0.01764), (0.1893, 0.5971, -0.06497), (0.2224, 0.5885, -0.03583), (0.143, 0.5995, -0.02205), (0.03366, 0.6493, -0.04417), (0.03884, 0.6456, 0.04653), (0.08443, 0.642, -0.003488), (-0.007595, 0.6391, -0.001843), (-0.1137, 0.6545, -0.03956), (-0.1105, 0.6266, 0.04917), (-0.06463, 0.647, -0.001655), (-0.162, 0.647, 0.006964), (-0.2341, 0.6188, -0.03872), (-0.2834, 0.6067, -0.005626), (-0.2398, 0.594, 0.05363), (-0.2007, 0.6215, -0.0004831), (0.1774, 0.4857, 0.01641), (-0.2313, 0.4482, 0.05943), (0.03995, 0.4891, 0.04353), (-0.1019, 0.4661, 0.05307), (0.1982, 0.7045, -0.00624), (0.1953, 0.7073, -0.06241), (0.2236, 0.7053, -0.03942), (0.1648, 0.7062, -0.03109), (0.03332, 0.7994, -0.03782), (0.0361, 0.7712, 0.02023), (0.07306, 0.7982, 0.003274), (-0.007449, 0.7903, -8.122e-05), (-0.1155, 0.78, -0.03915), (-0.1195, 0.762, 0.03854), (-0.08142, 0.7627, 0.0003173), (-0.1534, 0.7708, 0.002285), (-0.2548, 0.754, -0.03168), (-0.2834, 0.7352, 0.001659), (-0.25, 0.7472, 0.03397), (-0.2166, 0.7512, 0.01209), (-0.1138, 0.6741, 0.05004), (-0.241, 0.635, 0.05217), (0.03747, 0.6938, 0.03879), (0.187, 0.6232, 0.01156), (0.1924, 0.7992, -0.07373), (0.0392, 0.9093, -0.04128), (-0.1166, 0.8757, -0.04053), (-0.2576, 0.8395, -0.03888)], [], [(7, 12, 3, 0), (19, 8, 0, 3), (20, 33, 16), (16, 11, 10, 17), (17, 10, 9, 18), (18, 9, 8, 19), (32, 1, 48), (1, 32, 15, 14, 5), (5, 14, 13, 6), (6, 13, 12, 7), (18, 29, 24), (24, 29, 28), (16, 17, 31), (13, 14, 30), (17, 30, 23), (19, 3, 21), (22, 31, 26), (23, 30, 27), (3, 25, 21), (29, 19, 21), (25, 29, 21), (28, 30, 24), (29, 18, 19), (30, 18, 24), (27, 31, 23), (30, 17, 18), (31, 17, 23), (26, 20, 22), (20, 16, 22), (31, 22, 16), (1, 2, 33, 46), (15, 31, 14), (13, 29, 12), (3, 12, 35, 34), (16, 33, 2, 11), (12, 29, 37, 35), (29, 25, 36, 37), (25, 3, 34, 36), (28, 29, 40, 39), (30, 28, 39, 41), (29, 13, 38, 40), (13, 30, 41, 38), (31, 27, 43, 45), (30, 14, 42, 44), (14, 31, 45, 42), (27, 30, 44, 43), (4, 46, 55, 53), (46, 33, 20, 32), (20, 15, 32), (1, 4, 48), (1, 46, 4), (15, 20, 49, 47), (20, 26, 50, 49), (26, 31, 51, 50), (31, 15, 47, 51), (53, 55, 59, 57), (46, 32, 60, 55), (32, 48, 52, 60), (48, 4, 53, 52), (48, 46, 4), (58, 56, 62), (55, 61, 58, 59), (54, 52, 61), (52, 53, 57, 56), (61, 55, 54), (61, 52, 56, 58), (55, 60, 54), (60, 52, 54), (34, 35, 64, 65), (56, 57, 62), (57, 59, 62), (59, 58, 62), (36, 34, 79), (37, 79, 63, 66), (35, 37, 66, 64), (41, 81, 68, 70), (40, 38, 67, 69), (39, 40, 81), (38, 41, 70, 67), (44, 42, 71, 73), (45, 82, 72, 74), (42, 45, 74, 71), (43, 44, 82), (50, 51, 80), (47, 49, 76, 75), (51, 47, 75, 78), (49, 80, 77, 76), (65, 64, 84, 85), (79, 37, 36), (79, 34, 65, 63), (82, 45, 43), (81, 40, 69, 68), (81, 41, 39), (82, 44, 73, 72), (80, 49, 50), (80, 51, 78, 77), (63, 65, 102), (64, 66, 86, 84), (66, 102, 83, 86), (70, 101, 88, 90), (69, 67, 87, 89), (68, 69, 101), (67, 70, 90, 87), (73, 71, 91, 93), (74, 99, 92, 94), (71, 74, 94, 91), (72, 73, 99), (75, 76, 96, 95), (78, 75, 95, 98), (76, 100, 97, 96), (77, 78, 100), (84, 86, 103), (99, 74, 72), (101, 69, 89, 88), (102, 66, 63), (100, 76, 77), (101, 70, 68), (99, 73, 93, 92), (102, 65, 85, 83), (100, 78, 98, 97), (86, 83, 103), (85, 84, 103), (83, 85, 103), (87, 90, 104), (90, 88, 104), (89, 87, 104), (88, 89, 104), (93, 91, 105), (94, 92, 105), (91, 94, 105), (92, 93, 105), (95, 96, 106), (98, 95, 106), (96, 97, 106), (97, 98, 106), (6, 7, 8, 9), (0, 8, 7), (5, 6, 9, 10), (10, 11, 1, 5), (2, 1, 11)])
_uv = me_cube_004.uv_layers.new(name='UVMap')
_uv.uv.foreach_set('vector', [0.2314, 0.6813, 0.375, 0.7, 0.3718, 0.75, 0.225, 0.7502, 0.625, 0.7, 0.7629, 0.6915, 0.7747, 0.7494, 0.625, 0.75, 0.6589, 0.5, 0.694, 0.5, 0.625, 0.55, 0.625, 0.55, 0.7629, 0.5625, 0.7629, 0.612, 0.625, 0.6, 0.625, 0.6, 0.7629, 0.612, 0.7629, 0.65, 0.625, 0.65, 0.625, 0.65, 0.7629, 0.65, 0.7629, 0.6915, 0.625, 0.7, 0.3404, 0.55, 0.2253, 0.5675, 0.3404, 0.55, 0.2253, 0.5675, 0.3404, 0.55, 0.375, 0.55, 0.375, 0.5956, 0.2247, 0.6071, 0.2247, 0.6071, 0.375, 0.5956, 0.375, 0.6589, 0.2279, 0.6432, 0.2279, 0.6432, 0.375, 0.6589, 0.375, 0.7, 0.2314, 0.6813, 0.625, 0.65, 0.625, 0.6752, 0.625, 0.65, 0.625, 0.65, 0.625, 0.6752, 0.625, 0.65, 0.625, 0.55, 0.625, 0.6, 0.625, 0.575, 0.375, 0.6589, 0.375, 0.5956, 0.375, 0.625, 0.625, 0.6, 0.625, 0.625, 0.625, 0.6, 0.625, 0.7, 0.625, 0.725, 0.625, 0.7, 0.625, 0.55, 0.625, 0.575, 0.625, 0.55, 0.625, 0.6, 0.625, 0.625, 0.625, 0.6, 0.625, 0.725, 0.625, 0.7, 0.625, 0.7, 0.625, 0.6752, 0.625, 0.7, 0.625, 0.7, 0.625, 0.7, 0.625, 0.6752, 0.625, 0.7, 0.625, 0.65, 0.625, 0.625, 0.625, 0.65, 0.625, 0.6752, 0.625, 0.65, 0.625, 0.7, 0.625, 0.625, 0.625, 0.65, 0.625, 0.65, 0.625, 0.6, 0.625, 0.575, 0.625, 0.6, 0.625, 0.625, 0.625, 0.6, 0.625, 0.65, 0.625, 0.575, 0.625, 0.6, 0.625, 0.6, 0.625, 0.55, 0.6589, 0.5216, 0.625, 0.55, 0.6589, 0.5216, 0.625, 0.55, 0.625, 0.55, 0.625, 0.575, 0.625, 0.55, 0.625, 0.55, 0.2771, 0.5064, 0.7938, 0.5239, 0.694, 0.5181, 0.3029, 0.5088, 0.375, 0.55, 0.375, 0.575, 0.375, 0.5956, 0.375, 0.6589, 0.375, 0.675, 0.375, 0.7, 0.3718, 0.75, 0.375, 0.7, 0.375, 0.7, 0.3718, 0.75, 0.625, 0.55, 0.694, 0.5, 0.7938, 0.5239, 0.7629, 0.5625, 0.375, 0.7, 0.375, 0.675, 0.375, 0.675, 0.375, 0.7, 0.625, 0.6752, 0.625, 0.7, 0.625, 0.7, 0.625, 0.6752, 0.625, 0.7, 0.625, 0.725, 0.625, 0.725, 0.625, 0.7, 0.625, 0.65, 0.625, 0.6752, 0.625, 0.6752, 0.625, 0.65, 0.625, 0.625, 0.625, 0.65, 0.625, 0.65, 0.625, 0.625, 0.375, 0.675, 0.375, 0.6589, 0.375, 0.65, 0.375, 0.675, 0.375, 0.6589, 0.375, 0.625, 0.375, 0.625, 0.375, 0.65, 0.625, 0.575, 0.625, 0.6, 0.625, 0.6, 0.625, 0.575, 0.375, 0.625, 0.375, 0.5956, 0.375, 0.6, 0.375, 0.625, 0.375, 0.5956, 0.375, 0.575, 0.375, 0.575, 0.375, 0.6, 0.625, 0.6, 0.625, 0.625, 0.625, 0.625, 0.625, 0.6, 0.2991, 0.506, 0.3029, 0.5088, 0.295, 0.5, 0.295, 0.5, 0.3029, 0.5088, 0.694, 0.5, 0.3411, 0.5, 0.3404, 0.55, 0.3411, 0.5, 0.375, 0.55, 0.3404, 0.55, 0.2771, 0.5064, 0.2991, 0.506, 0.3404, 0.55, 0.2771, 0.5064, 0.3029, 0.5088, 0.2991, 0.506, 0.375, 0.55, 0.3411, 0.5, 0.3411, 0.5, 0.375, 0.55, 0.6589, 0.5216, 0.625, 0.55, 0.625, 0.55, 0.6589, 0.5216, 0.625, 0.55, 0.625, 0.575, 0.625, 0.575, 0.625, 0.55, 0.375, 0.575, 0.375, 0.55, 0.375, 0.55, 0.375, 0.575, 0.295, 0.5, 0.295, 0.5, 0.295, 0.5, 0.295, 0.5, 0.3029, 0.5088, 0.3404, 0.55, 0.3404, 0.55, 0.295, 0.5, 0.3404, 0.55, 0.3404, 0.55, 0.3404, 0.55, 0.3404, 0.55, 0.3404, 0.55, 0.2991, 0.506, 0.295, 0.5, 0.3404, 0.55, 0.3404, 0.55, 0.3029, 0.5088, 0.2991, 0.506, 0.3404, 0.55, 0.3404, 0.55, 0.3404, 0.55, 0.295, 0.5, 0.3404, 0.55, 0.3404, 0.55, 0.295, 0.5, 0.3404, 0.55, 0.3404, 0.55, 0.3404, 0.55, 0.3404, 0.55, 0.295, 0.5, 0.295, 0.5, 0.3404, 0.55, 0.3404, 0.55, 0.295, 0.5, 0.3404, 0.55, 0.3404, 0.55, 0.3404, 0.55, 0.3404, 0.55, 0.3404, 0.55, 0.295, 0.5, 0.3404, 0.55, 0.3404, 0.55, 0.3404, 0.55, 0.3404, 0.55, 0.3404, 0.55, 0.3718, 0.75, 0.375, 0.7, 0.375, 0.7, 0.3718, 0.75, 0.3404, 0.55, 0.295, 0.5, 0.3404, 0.55, 0.295, 0.5, 0.295, 0.5, 0.295, 0.5, 0.295, 0.5, 0.3404, 0.55, 0.295, 0.5, 0.625, 0.7, 0.625, 0.725, 0.625, 0.7, 0.625, 0.6752, 0.625, 0.7, 0.625, 0.7, 0.625, 0.6752, 0.375, 0.7, 0.375, 0.675, 0.375, 0.675, 0.375, 0.7, 0.625, 0.625, 0.625, 0.65, 0.625, 0.65, 0.625, 0.625, 0.375, 0.675, 0.375, 0.65, 0.375, 0.65, 0.375, 0.675, 0.625, 0.65, 0.625, 0.6752, 0.625, 0.65, 0.375, 0.65, 0.375, 0.625, 0.375, 0.625, 0.375, 0.65, 0.375, 0.625, 0.375, 0.6, 0.375, 0.6, 0.375, 0.625, 0.625, 0.575, 0.625, 0.6, 0.625, 0.6, 0.625, 0.575, 0.375, 0.6, 0.375, 0.575, 0.375, 0.575, 0.375, 0.6, 0.625, 0.6, 0.625, 0.625, 0.625, 0.6, 0.625, 0.55, 0.625, 0.575, 0.625, 0.55, 0.375, 0.55, 0.3411, 0.5, 0.3411, 0.5, 0.375, 0.55, 0.375, 0.575, 0.375, 0.55, 0.375, 0.55, 0.375, 0.575, 0.6589, 0.5216, 0.625, 0.55, 0.625, 0.55, 0.6589, 0.5216, 0.3718, 0.75, 0.375, 0.7, 0.375, 0.7, 0.3718, 0.75, 0.625, 0.7, 0.625, 0.6752, 0.625, 0.7, 0.625, 0.7, 0.625, 0.725, 0.625, 0.725, 0.625, 0.7, 0.625, 0.6, 0.625, 0.575, 0.625, 0.6, 0.625, 0.65, 0.625, 0.6752, 0.625, 0.6752, 0.625, 0.65, 0.625, 0.65, 0.625, 0.625, 0.625, 0.65, 0.625, 0.6, 0.625, 0.625, 0.625, 0.625, 0.625, 0.6, 0.625, 0.55, 0.6589, 0.5216, 0.625, 0.55, 0.625, 0.55, 0.625, 0.575, 0.625, 0.575, 0.625, 0.55, 0.625, 0.7, 0.625, 0.725, 0.625, 0.7, 0.375, 0.7, 0.375, 0.675, 0.375, 0.675, 0.375, 0.7, 0.625, 0.6752, 0.625, 0.7, 0.625, 0.7, 0.625, 0.6752, 0.625, 0.625, 0.625, 0.65, 0.625, 0.65, 0.625, 0.625, 0.375, 0.675, 0.375, 0.65, 0.375, 0.65, 0.375, 0.675, 0.625, 0.65, 0.625, 0.6752, 0.625, 0.65, 0.375, 0.65, 0.375, 0.625, 0.375, 0.625, 0.375, 0.65, 0.375, 0.625, 0.375, 0.6, 0.375, 0.6, 0.375, 0.625, 0.625, 0.575, 0.625, 0.6, 0.625, 0.6, 0.625, 0.575, 0.375, 0.6, 0.375, 0.575, 0.375, 0.575, 0.375, 0.6, 0.625, 0.6, 0.625, 0.625, 0.625, 0.6, 0.375, 0.55, 0.3411, 0.5, 0.3411, 0.5, 0.375, 0.55, 0.375, 0.575, 0.375, 0.55, 0.375, 0.55, 0.375, 0.575, 0.6589, 0.5216, 0.625, 0.55, 0.625, 0.55, 0.6589, 0.5216, 0.625, 0.55, 0.625, 0.575, 0.625, 0.55, 0.375, 0.7, 0.375, 0.675, 0.375, 0.7, 0.625, 0.6, 0.625, 0.575, 0.625, 0.6, 0.625, 0.65, 0.625, 0.6752, 0.625, 0.6752, 0.625, 0.65, 0.625, 0.7, 0.625, 0.6752, 0.625, 0.7, 0.625, 0.55, 0.6589, 0.5216, 0.625, 0.55, 0.625, 0.65, 0.625, 0.625, 0.625, 0.65, 0.625, 0.6, 0.625, 0.625, 0.625, 0.625, 0.625, 0.6, 0.625, 0.7, 0.625, 0.725, 0.625, 0.725, 0.625, 0.7, 0.625, 0.55, 0.625, 0.575, 0.625, 0.575, 0.625, 0.55, 0.625, 0.6752, 0.625, 0.7, 0.625, 0.6752, 0.3718, 0.75, 0.375, 0.7, 0.3718, 0.75, 0.625, 0.7, 0.625, 0.725, 0.625, 0.7, 0.375, 0.65, 0.375, 0.625, 0.375, 0.65, 0.625, 0.625, 0.625, 0.65, 0.625, 0.625, 0.375, 0.675, 0.375, 0.65, 0.375, 0.675, 0.625, 0.65, 0.625, 0.6752, 0.625, 0.65, 0.375, 0.625, 0.375, 0.6, 0.375, 0.625, 0.625, 0.575, 0.625, 0.6, 0.625, 0.575, 0.375, 0.6, 0.375, 0.575, 0.375, 0.6, 0.625, 0.6, 0.625, 0.625, 0.625, 0.6, 0.375, 0.55, 0.3411, 0.5, 0.375, 0.55, 0.375, 0.575, 0.375, 0.55, 0.375, 0.575, 0.6589, 0.5216, 0.625, 0.55, 0.6589, 0.5216, 0.625, 0.55, 0.625, 0.575, 0.625, 0.55, 0.2279, 0.6432, 0.2314, 0.6813, 0.7629, 0.6915, 0.7629, 0.65, 0.7747, 0.7494, 0.7629, 0.6915, 0.2314, 0.6813, 0.2247, 0.6071, 0.2279, 0.6432, 0.7629, 0.65, 0.7629, 0.612, 0.7629, 0.612, 0.7629, 0.5625, 0.2253, 0.5675, 0.2247, 0.6071, 0.7938, 0.5239, 0.2771, 0.5064, 0.7629, 0.5625])
me_cube_004.update()
arm_armature = bpy.data.armatures.new('Armature')  # bones are not reproduced

# ---- objects
ob_head = bpy.data.objects.new('Head', me_cube_002)
ob_mask = bpy.data.objects.new('Mask', me_cube_003)
ob_hat = bpy.data.objects.new('Hat', me_cylinder_001)
ob_camera = bpy.data.objects.new('Camera', cam_camera)
ob_hand = bpy.data.objects.new('Hand', me_cube_004)
ob_armature = bpy.data.objects.new('Armature', arm_armature)

# ---- transforms, parenting, visibility, modifiers, constraints
ob_head.parent = ob_armature
ob_head.location = (0.0, 0.0, 0.0)
ob_head.use_mesh_mirror_y = True
_vg = ob_head.vertex_groups.new(name='Root')
_vg = ob_head.vertex_groups.new(name='Hand.R')
_vg = ob_head.vertex_groups.new(name='Pinky1.R')
_vg = ob_head.vertex_groups.new(name='Pinky2.R')
_vg = ob_head.vertex_groups.new(name='Pinky3.R')
_vg = ob_head.vertex_groups.new(name='Ring1.R')
_vg = ob_head.vertex_groups.new(name='Ring2.R')
_vg = ob_head.vertex_groups.new(name='Ring3.R')
_vg = ob_head.vertex_groups.new(name='Middle1.R')
_vg = ob_head.vertex_groups.new(name='Middle2.R')
_vg = ob_head.vertex_groups.new(name='Middle3.R')
_vg = ob_head.vertex_groups.new(name='Index1.R')
_vg = ob_head.vertex_groups.new(name='Index2.R')
_vg = ob_head.vertex_groups.new(name='Index3.R')
_vg = ob_head.vertex_groups.new(name='Thumb1.R')
_vg = ob_head.vertex_groups.new(name='Thumb2.R')
_vg = ob_head.vertex_groups.new(name='Thumb3.R')
_vg = ob_head.vertex_groups.new(name='Head')
for _i, _w in zip([0, 1, 2, 3, 4, 5, 6, 7, 8, 9, 10, 11, 12, 13, 14, 15, 16, 17, 18, 19, 20, 21, 22, 23, 24, 25, 26, 27, 28, 29, 30, 31, 32, 33, 34, 35, 36, 37, 38, 39, 40, 41, 42, 43, 44, 45, 46, 47, 48, 49, 50, 51, 52, 53, 54, 56], [0.9875, 0.7433, 0.921, 0.4103, 0.9961, 0.9968, 0.6979, 0.7343, 0.8857, 0.9518, 0.9791, 0.951, 0.9727, 0.9864, 0.6182, 0.3852, 0.3429, 0.6722, 0.8079, 0.8899, 0.8493, 0.8974, 0.3174, 0.2847, 0.9871, 0.9525, 0.8804, 0.986, 0.9588, 0.8927, 0.9711, 0.9369, 0.8436, 0.9583, 0.9089, 0.763, 0.9334, 0.8684, 0.7013, 0.8623, 0.7158, 0.6403, 0.8439, 0.746, 0.6079, 0.9928, 0.9765, 0.9552, 0.9992, 0.971, 0.9511, 0.1782, 0.1722, 0.3761, 0.1123, 0.2997]): _vg.add([_i], _w, 'REPLACE')
_vg = ob_head.vertex_groups.new(name='Hat')
for _i, _w in zip([1, 2, 3, 6, 7, 8, 9, 11, 14, 15, 16, 17, 18, 19, 20, 21, 22, 23, 25, 26, 28, 29, 30, 31, 32, 33, 34, 35, 36, 37, 38, 39, 40, 41, 42, 43, 44, 51, 52, 53, 54, 55, 56], [0.2554, 0.03142, 0.571, 0.3017, 0.2649, 0.1128, 0.04313, 0.007248, 0.3799, 0.6108, 0.6477, 0.294, 0.1285, 0.06319, 0.04408, 0.03518, 0.6625, 0.6947, 0.04423, 0.1192, 0.03086, 0.1066, 0.0009041, 0.05978, 0.1536, 0.01847, 0.08392, 0.231, 0.04464, 0.1106, 0.2841, 0.06685, 0.1277, 0.3063, 0.07573, 0.1592, 0.3421, 0.8146, 0.8254, 0.6229, 0.881, 0.9991, 0.7]): _vg.add([_i], _w, 'REPLACE')
_vg = ob_head.vertex_groups.new(name='Bone.001')
for _i, _w in zip([2, 17, 18, 19, 20, 21, 39, 40, 41, 42, 43, 44, 50], [0.02654, 0.01772, 0.06358, 0.04378, 0.1037, 0.06001, 0.07083, 0.1565, 0.05346, 0.08038, 0.09475, 0.05003, 0.01117]): _vg.add([_i], _w, 'REPLACE')
_m = ob_head.modifiers.new('Mirror', 'MIRROR')
_m.use_clip = True
_m = ob_head.modifiers.new('Armature', 'ARMATURE')
_m.object = ob_armature
ob_mask.parent = ob_armature
ob_mask.location = (0.01244, 0.6169, 0.0001603)
ob_mask.use_mesh_mirror_y = True
_vg = ob_mask.vertex_groups.new(name='Root')
for _i, _w in zip([18, 24, 25, 26, 27, 29, 30, 31, 32, 67, 68, 69, 70, 71], [0.009705, 0.008738, 0.03062, 0.002861, 0.03833, 0.001232, 0.005492, 0.01212, 0.01491, 0.01004, 0.02726, 0.0499, 0.07026, 0.0002834]): _vg.add([_i], _w, 'REPLACE')
_vg = ob_mask.vertex_groups.new(name='Hand.R')
_vg = ob_mask.vertex_groups.new(name='Pinky1.R')
_vg = ob_mask.vertex_groups.new(name='Pinky2.R')
_vg = ob_mask.vertex_groups.new(name='Pinky3.R')
_vg = ob_mask.vertex_groups.new(name='Ring1.R')
_vg = ob_mask.vertex_groups.new(name='Ring2.R')
_vg = ob_mask.vertex_groups.new(name='Ring3.R')
_vg = ob_mask.vertex_groups.new(name='Middle1.R')
_vg = ob_mask.vertex_groups.new(name='Middle2.R')
_vg = ob_mask.vertex_groups.new(name='Middle3.R')
_vg = ob_mask.vertex_groups.new(name='Index1.R')
for _i, _w in zip([8, 23, 24, 28, 29, 30, 31, 32, 33, 34, 35, 36, 37, 38, 39, 40, 41, 42, 43, 44, 45, 46, 47, 48, 67, 68, 71], [0.003342, 0.01611, 0.01495, 0.05193, 0.05108, 0.04062, 0.02748, 0.02299, 0.06266, 0.0656, 0.07406, 0.06388, 0.0609, 0.0366, 0.0423, 0.04565, 0.04809, 0.04731, 0.05105, 0.04849, 0.04678, 0.0511, 0.04651, 0.04671, 0.04979, 0.01989, 0.03441]): _vg.add([_i], _w, 'REPLACE')
_vg = ob_mask.vertex_groups.new(name='Index2.R')
for _i, _w in zip([0, 2, 4, 5, 8, 9, 13, 19, 20, 21, 22, 23, 24, 28, 29, 50, 51, 55, 56, 60, 62, 63, 66, 67, 71, 97, 99, 100, 101, 102], [0.008758, 9.227e-05, 0.05075, 0.07398, 0.05134, 0.01433, 0.0004768, 0.03545, 0.06673, 0.02269, 0.04749, 0.04159, 0.0112, 0.008719, 0.002824, 0.004543, 0.02121, 0.01054, 0.003489, 0.03143, 0.006303, 0.0129, 0.02453, 0.00963, 0.03843, 0.004326, 0.07466, 0.01407, 0.05225, 0.02955]): _vg.add([_i], _w, 'REPLACE')
_vg = ob_mask.vertex_groups.new(name='Index3.R')
for _i, _w in zip([0, 1, 2, 3, 4, 5, 6, 7, 8, 9, 10, 11, 12, 13, 14, 15, 16, 17, 18, 19, 20, 21, 22, 23, 24, 25, 26, 27, 28, 29, 30, 31, 32, 33, 34, 35, 36, 37, 38, 39, 40, 41, 42, 43, 44, 45, 46, 47, 48, 49, 50, 51, 52, 53, 54, 55, 56, 57, 58, 59, 60, 61, 62, 63, 64, 65, 66, 67, 68, 69, 70, 71, 72, 73, 74, 75, 76, 77, 78, 79, 80, 81, 82, 83, 84, 85, 86, 87, 88, 89, 90, 91, 92, 93, 94, 95, 96, 97, 98, 99, 100, 101, 102], [0.05928, 0.0485, 0.05232, 0.03048, 0.07389, 0.07757, 0.05337, 0.05209, 0.08059, 0.06388, 0.03889, 0.04129, 0.05076, 0.0546, 0.0331, 0.04193, 0.02656, 0.04825, 0.03738, 0.08537, 0.08643, 0.08281, 0.09112, 0.08985, 0.07713, 0.06323, 0.02753, 0.04906, 0.1579, 0.1452, 0.1165, 0.09911, 0.09397, 0.1964, 0.1923, 0.1711, 0.1636, 0.1679, 0.3103, 0.2927, 0.2786, 0.265, 0.2627, 0.2638, 0.274, 0.2774, 0.2646, 0.2762, 0.2743, 0.04734, 0.05452, 0.06607, 0.03103, 0.03494, 0.02635, 0.06448, 0.06034, 0.02898, 0.04136, 0.03198, 0.07057, 0.03343, 0.05588, 0.07269, 0.05047, 0.02731, 0.07764, 0.09529, 0.08086, 0.05263, 0.06023, 0.1111, 0.02543, 0.02636, 0.02587, 0.02698, 0.02797, 0.02581, 0.02793, 0.03012, 0.02673, 0.02599, 0.02699, 0.02616, 0.02741, 0.02868, 0.0262, 0.02565, 0.0267, 0.02601, 0.02535, 0.02564, 0.02552, 0.02582, 0.026, 0.02535, 0.04605, 0.05796, 0.05197, 0.08514, 0.06555, 0.09122, 0.07775]): _vg.add([_i], _w, 'REPLACE')
_vg = ob_mask.vertex_groups.new(name='Thumb1.R')
for _i, _w in zip([8, 9, 17, 18, 23, 24, 25, 26, 27, 28, 29, 30, 31, 32, 33, 34, 35, 36, 37, 67, 68, 69, 70, 71, 82], [0.004976, 0.004389, 0.000994, 0.02064, 0.01288, 0.02635, 0.03394, 0.003635, 0.05515, 0.01651, 0.02094, 0.02672, 0.02837, 0.02885, 0.009106, 0.009019, 0.01024, 0.01011, 0.008593, 0.03708, 0.06404, 0.06374, 0.05061, 0.01885, 0.0009893]): _vg.add([_i], _w, 'REPLACE')
_vg = ob_mask.vertex_groups.new(name='Thumb2.R')
for _i, _w in zip([0, 1, 2, 3, 4, 5, 6, 7, 8, 9, 10, 11, 12, 13, 14, 15, 16, 17, 18, 19, 20, 21, 22, 23, 24, 25, 26, 27, 28, 29, 30, 31, 32, 33, 34, 35, 36, 37, 38, 39, 40, 41, 42, 43, 44, 45, 46, 47, 48, 49, 50, 51, 52, 53, 54, 55, 56, 57, 58, 59, 60, 61, 62, 63, 64, 65, 66, 67, 68, 69, 70, 71, 72, 73, 74, 75, 76, 77, 78, 79, 80, 81, 82, 83, 84, 85, 86, 87, 88, 89, 90, 91, 92, 93, 94, 95, 96, 97, 98, 99, 100, 101, 102], [0.02624, 0.01191, 0.02185, 0.008925, 0.05306, 0.05853, 0.02347, 0.01974, 0.07213, 0.06028, 0.02043, 0.03345, 0.01275, 0.01683, 0.01037, 0.01722, 0.03529, 0.05187, 0.06215, 0.02573, 0.03388, 0.0232, 0.03092, 0.08702, 0.08722, 0.08294, 0.04925, 0.0939, 0.1405, 0.1493, 0.1729, 0.1904, 0.1921, 0.1563, 0.161, 0.1744, 0.1964, 0.2015, 0.1221, 0.1282, 0.1329, 0.1366, 0.1367, 0.1442, 0.139, 0.1363, 0.1443, 0.1359, 0.1362, 0.01237, 0.03016, 0.03791, 0.01044, 0.02102, 0.02055, 0.02175, 0.01688, 0.02973, 0.02689, 0.0449, 0.04598, 0.0135, 0.04155, 0.02056, 0.0158, 0.02244, 0.02676, 0.1125, 0.1136, 0.1075, 0.09909, 0.11, 0.03275, 0.03931, 0.02573, 0.03043, 0.03719, 0.02646, 0.02988, 0.04114, 0.02402, 0.03352, 0.04484, 0.02281, 0.03035, 0.03853, 0.02569, 0.03282, 0.04109, 0.02471, 0.03152, 0.03326, 0.02929, 0.03079, 0.03274, 0.02956, 0.02347, 0.02013, 0.01948, 0.04078, 0.02638, 0.03757, 0.03364]): _vg.add([_i], _w, 'REPLACE')
_vg = ob_mask.vertex_groups.new(name='Thumb3.R')
for _i, _w in zip([0, 2, 4, 5, 8, 9, 11, 16, 17, 18, 19, 20, 21, 22, 23, 24, 25, 26, 27, 28, 29, 30, 31, 32, 33, 34, 35, 36, 37, 38, 39, 40, 41, 42, 43, 44, 45, 46, 47, 48, 50, 51, 53, 55, 57, 58, 59, 60, 62, 63, 66, 67, 68, 69, 70, 71, 72, 73, 74, 75, 76, 77, 78, 79, 81, 82, 84, 85, 86, 87, 88, 89, 90, 91, 92, 93, 94, 95, 96, 97, 98, 99, 100, 101, 102], [0.007937, 0.003953, 0.03543, 0.04586, 0.0604, 0.0465, 0.003752, 0.005382, 0.02915, 0.02403, 0.005838, 0.01462, 0.003758, 0.01191, 0.07401, 0.07188, 0.064, 0.01413, 0.05279, 0.1275, 0.1327, 0.1528, 0.1667, 0.1673, 0.1512, 0.1534, 0.1522, 0.1567, 0.1615, 0.239, 0.227, 0.2244, 0.2271, 0.2317, 0.2052, 0.2138, 0.2192, 0.2039, 0.2218, 0.2226, 0.01141, 0.01846, 0.001506, 0.003636, 0.005409, 0.008047, 0.01518, 0.02581, 0.02113, 0.001837, 0.008096, 0.09575, 0.09343, 0.05939, 0.06941, 0.09594, 0.004582, 0.008888, 0.001584, 0.004939, 0.009118, 0.00136, 0.005085, 0.01234, 0.004637, 0.01182, 0.005075, 0.01018, 0.0008784, 0.004519, 0.009884, 0.001015, 0.004448, 0.005637, 0.003494, 0.004542, 0.005685, 0.003405, 0.005177, 0.002346, 0.001797, 0.02136, 0.007963, 0.01833, 0.01456]): _vg.add([_i], _w, 'REPLACE')
_vg = ob_mask.vertex_groups.new(name='Head')
for _i, _w in zip([0, 1, 2, 3, 4, 5, 6, 7, 8, 9, 10, 11, 12, 13, 14, 15, 16, 17, 18, 19, 20, 21, 22, 23, 24, 25, 26, 27, 28, 29, 30, 31, 32, 33, 34, 35, 36, 37, 38, 39, 40, 41, 42, 43, 44, 45, 46, 47, 48, 49, 50, 51, 52, 53, 54, 55, 56, 57, 58, 59, 60, 61, 62, 63, 64, 65, 66, 67, 68, 69, 70, 71, 72, 73, 74, 75, 76, 77, 78, 79, 80, 81, 82, 83, 84, 85, 86, 87, 88, 89, 90, 91, 92, 93, 94, 95, 96, 97, 98, 99, 100, 101, 102], [0.259, 0.2835, 0.2748, 0.3431, 0.2064, 0.1949, 0.2838, 0.2718, 0.1827, 0.2219, 0.2735, 0.2786, 0.288, 0.2776, 0.3511, 0.288, 0.3313, 0.2949, 0.3011, 0.249, 0.2282, 0.2529, 0.2353, 0.1762, 0.2017, 0.2514, 0.3032, 0.2509, 0.1391, 0.1417, 0.1427, 0.1441, 0.1468, 0.1179, 0.1167, 0.1176, 0.116, 0.113, 0.07837, 0.08393, 0.08681, 0.08847, 0.08794, 0.09227, 0.08903, 0.08756, 0.09234, 0.08733, 0.0875, 0.277, 0.259, 0.2381, 0.3045, 0.3028, 0.3478, 0.2635, 0.2726, 0.3363, 0.2979, 0.3158, 0.2244, 0.284, 0.25, 0.2609, 0.2718, 0.3142, 0.2493, 0.177, 0.1933, 0.2353, 0.2261, 0.1631, 0.3252, 0.3192, 0.3393, 0.3348, 0.3249, 0.3247, 0.3373, 0.3215, 0.3184, 0.3273, 0.3115, 0.343, 0.3354, 0.3234, 0.3228, 0.325, 0.3167, 0.3392, 0.3332, 0.3323, 0.3375, 0.3367, 0.334, 0.3348, 0.2862, 0.2708, 0.2802, 0.2177, 0.2562, 0.225, 0.2391]): _vg.add([_i], _w, 'REPLACE')
_vg = ob_mask.vertex_groups.new(name='Hat')
for _i, _w in zip([0, 1, 2, 3, 4, 5, 6, 7, 8, 9, 10, 11, 12, 13, 14, 15, 16, 17, 18, 19, 20, 21, 22, 23, 24, 25, 26, 27, 28, 29, 30, 31, 32, 33, 34, 35, 36, 37, 38, 39, 40, 41, 42, 43, 44, 45, 46, 47, 48, 49, 50, 51, 52, 53, 54, 55, 56, 57, 58, 59, 60, 61, 62, 63, 64, 65, 66, 67, 68, 69, 70, 71, 72, 73, 74, 75, 76, 77, 78, 79, 80, 81, 82, 83, 84, 85, 86, 87, 88, 89, 90, 91, 92, 93, 94, 95, 96, 97, 98, 99, 100, 101, 102], [0.2138, 0.2422, 0.2043, 0.2379, 0.21, 0.1868, 0.2531, 0.2591, 0.1689, 0.1639, 0.2861, 0.2679, 0.2456, 0.2335, 0.2158, 0.1892, 0.1956, 0.1429, 0.1896, 0.2252, 0.2078, 0.2288, 0.2117, 0.1641, 0.1593, 0.1366, 0.1653, 0.1495, 0.108, 0.1061, 0.101, 0.09654, 0.09686, 0.08776, 0.08623, 0.08579, 0.08338, 0.08105, 0.05714, 0.06135, 0.06343, 0.06456, 0.06414, 0.06722, 0.06487, 0.06383, 0.06727, 0.06367, 0.06379, 0.2473, 0.1852, 0.2061, 0.273, 0.1764, 0.1965, 0.2239, 0.2377, 0.1721, 0.1606, 0.1603, 0.2065, 0.2846, 0.1711, 0.2318, 0.2566, 0.2204, 0.2172, 0.1332, 0.1259, 0.1403, 0.1321, 0.1381, 0.1984, 0.1764, 0.1931, 0.1787, 0.1711, 0.2075, 0.1749, 0.1646, 0.2151, 0.1978, 0.1698, 0.196, 0.1776, 0.1689, 0.2096, 0.1989, 0.1745, 0.1954, 0.1886, 0.1827, 0.1876, 0.183, 0.1804, 0.1912, 0.1805, 0.2181, 0.2057, 0.2006, 0.2137, 0.2063, 0.2094]): _vg.add([_i], _w, 'REPLACE')
_vg = ob_mask.vertex_groups.new(name='Bone.001')
for _i, _w in zip([0, 1, 2, 3, 4, 5, 6, 7, 8, 9, 10, 11, 12, 13, 14, 15, 16, 17, 18, 19, 20, 21, 22, 23, 24, 25, 26, 27, 28, 29, 30, 31, 32, 33, 34, 35, 36, 37, 38, 39, 40, 41, 42, 43, 44, 45, 46, 47, 48, 49, 50, 51, 52, 53, 54, 55, 56, 57, 58, 59, 60, 61, 62, 63, 64, 65, 66, 67, 68, 69, 70, 71, 72, 73, 74, 75, 76, 77, 78, 79, 80, 81, 82, 83, 84, 85, 86, 87, 88, 89, 90, 91, 92, 93, 94, 95, 96, 97, 98, 99, 100, 101, 102], [0.3249, 0.3118, 0.3365, 0.2739, 0.303, 0.2964, 0.2788, 0.2921, 0.3081, 0.3387, 0.274, 0.2679, 0.3001, 0.3097, 0.2837, 0.3554, 0.2945, 0.3355, 0.2725, 0.2865, 0.2874, 0.2913, 0.2937, 0.2747, 0.2721, 0.2722, 0.3317, 0.2706, 0.1882, 0.1865, 0.1803, 0.1748, 0.1759, 0.1545, 0.1521, 0.1519, 0.1482, 0.1441, 0.1012, 0.1085, 0.1122, 0.1143, 0.1135, 0.119, 0.1149, 0.113, 0.1191, 0.1127, 0.1129, 0.3137, 0.3545, 0.3233, 0.2752, 0.3534, 0.2969, 0.311, 0.3036, 0.3171, 0.3593, 0.3253, 0.3157, 0.2784, 0.3584, 0.299, 0.3024, 0.3039, 0.3047, 0.233, 0.2314, 0.2556, 0.2502, 0.2358, 0.3018, 0.3194, 0.3019, 0.313, 0.3201, 0.3016, 0.3142, 0.3224, 0.3031, 0.2991, 0.3255, 0.2991, 0.3132, 0.3213, 0.3022, 0.3013, 0.321, 0.3011, 0.305, 0.309, 0.3045, 0.3075, 0.3098, 0.3036, 0.3528, 0.3213, 0.3341, 0.2886, 0.3181, 0.296, 0.3098]): _vg.add([_i], _w, 'REPLACE')
_m = ob_mask.modifiers.new('Mirror', 'MIRROR')
_m.use_clip = True
_m = ob_mask.modifiers.new('Armature', 'ARMATURE')
_m.object = ob_armature
ob_hat.parent = ob_armature
ob_hat.location = (0.0, 0.1441, 0.4738)
ob_hat.rotation_euler = (0.0, -0.2749, 1.571)
ob_hat.use_mesh_mirror_y = True
_vg = ob_hat.vertex_groups.new(name='Root')
_vg = ob_hat.vertex_groups.new(name='Hand.R')
_vg = ob_hat.vertex_groups.new(name='Pinky1.R')
_vg = ob_hat.vertex_groups.new(name='Pinky2.R')
_vg = ob_hat.vertex_groups.new(name='Pinky3.R')
_vg = ob_hat.vertex_groups.new(name='Ring1.R')
_vg = ob_hat.vertex_groups.new(name='Ring2.R')
_vg = ob_hat.vertex_groups.new(name='Ring3.R')
_vg = ob_hat.vertex_groups.new(name='Middle1.R')
_vg = ob_hat.vertex_groups.new(name='Middle2.R')
_vg = ob_hat.vertex_groups.new(name='Middle3.R')
_vg = ob_hat.vertex_groups.new(name='Index1.R')
_vg = ob_hat.vertex_groups.new(name='Index2.R')
_vg = ob_hat.vertex_groups.new(name='Index3.R')
_vg = ob_hat.vertex_groups.new(name='Thumb1.R')
_vg = ob_hat.vertex_groups.new(name='Thumb2.R')
_vg = ob_hat.vertex_groups.new(name='Thumb3.R')
_vg = ob_hat.vertex_groups.new(name='Head')
for _i, _w in zip([0, 1, 2, 3, 4, 5, 6, 7, 8, 9, 10, 11, 12, 13, 14, 15, 16, 17, 18, 19, 20, 21, 22, 23, 24, 25, 26, 27, 28, 29, 30, 31, 32, 33, 34, 35, 36, 37, 38, 39, 40, 41, 42, 43, 44, 45, 46, 47, 48, 49, 50, 51, 52, 53, 54, 55, 56, 57, 58, 59, 60, 61, 62, 63, 64, 65, 66, 67, 68, 69, 70, 71], [1.542e-06, 1.445e-06, 4.68e-06, 4.013e-06, 0.0003538, 1.612e-08, 3.336e-05, 1.069e-07, 4.471e-05, 0.005377, 6.518e-09, 0.00371, 0.0, 0.01027, 0.0005843, 0.000352, 0.0002049, 1.126e-05, 1.711e-07, 0.0, 0.0006842, 6.528e-06, 0.0001466, 0.006363, 0.0001618, 1.264e-05, 0.009384, 5.352e-07, 6.721e-05, 0.0009417, 0.0001135, 0.001189, 2.85e-07, 0.0003507, 2.855e-05, 0.0, 0.0001131, 4.836e-06, 3.089e-05, 3.244e-06, 7.972e-05, 0.0007746, 0.004786, 0.007924, 0.01758, 1.977e-10, 1.259e-06, 8.61e-05, 5.458e-07, 0.0005275, 0.0289, 3.677e-05, 4.687e-07, 1.306e-05, 1.653e-05, 0.001251, 6.004e-07, 2.24e-05, 0.0004355, 0.0, 0.0002647, 2.499e-08, 4.806e-08, 0.0, 2.709e-05, 0.0007006, 1.321e-05, 8.053e-06, 2.422e-08, 5.516e-07, 4.07e-08, 2.457e-06]): _vg.add([_i], _w, 'REPLACE')
_vg = ob_hat.vertex_groups.new(name='Hat')
for _i, _w in zip([0, 1, 2, 3, 4, 5, 6, 7, 8, 9, 10, 11, 12, 13, 14, 15, 16, 17, 18, 19, 20, 21, 22, 23, 24, 25, 26, 27, 28, 29, 30, 31, 32, 33, 34, 35, 36, 37, 38, 39, 40, 41, 42, 43, 44, 45, 46, 47, 48, 49, 50, 51, 52, 53, 54, 55, 56, 57, 58, 59, 60, 61, 62, 63, 64, 65, 66, 67, 68, 69, 70, 71], [0.9999, 0.9995, 0.9998, 0.9997, 1.0, 0.9918, 0.9999, 0.9655, 0.9995, 0.9587, 0.9999, 0.9946, 0.9887, 0.9999, 0.9985, 0.9988, 0.9998, 0.9997, 0.9999, 1.0, 1.0, 1.0, 0.9999, 1.0, 0.9999, 0.9996, 0.9903, 0.9832, 0.9984, 1.0, 0.9998, 0.9919, 1.0, 1.0, 1.0, 0.9963, 0.9984, 0.9989, 0.9752, 0.9966, 0.9989, 1.0, 0.9928, 0.9969, 0.9981, 0.9998, 1.0, 1.0, 0.9986, 0.9998, 0.9861, 0.9946, 0.9992, 0.9985, 0.9997, 0.9804, 0.9996, 1.0, 0.9997, 0.9987, 0.9904, 1.0, 1.0, 0.9996, 0.9993, 0.9982, 0.9952, 1.0, 1.0, 1.0, 0.9967, 0.9958]): _vg.add([_i], _w, 'REPLACE')
_vg = ob_hat.vertex_groups.new(name='Bone.001')
_m = ob_hat.modifiers.new('Armature', 'ARMATURE')
_m.object = ob_armature
ob_camera.location = (5.829, 4.932, 2.193)
ob_camera.rotation_euler = (1.262, 0.003105, 2.31)
ob_hand.parent = ob_armature
ob_hand.location = (1.146, 0.9855, -0.6095)
_vg = ob_hand.vertex_groups.new(name='Root')
_vg = ob_hand.vertex_groups.new(name='Hand.R')
for _i, _w in zip([0, 1, 2, 5, 6, 7, 8, 9, 10, 11, 16, 17, 18, 19, 23, 24, 32, 33], [0.9344, 0.3328, 0.5314, 0.8266, 0.9766, 0.9504, 0.9497, 0.9777, 0.9355, 0.6884, 0.1394, 0.5425, 0.5442, 0.1676, 0.08232, 0.07623, 0.02701, 0.01948]): _vg.add([_i], _w, 'REPLACE')
_vg = ob_hand.vertex_groups.new(name='Pinky1.R')
for _i, _w in zip([0, 3, 7, 8, 12, 13, 17, 18, 19, 21, 24, 25, 28, 29, 30, 34, 35, 36, 37, 79], [0.05073, 0.992, 0.02173, 0.01355, 0.9524, 0.1018, 0.06867, 0.2102, 0.7845, 0.9575, 0.1059, 0.9802, 0.005666, 0.7144, 0.004388, 0.9534, 0.9723, 0.9541, 0.9363, 0.1372]): _vg.add([_i], _w, 'REPLACE')
_vg = ob_hand.vertex_groups.new(name='Pinky2.R')
for _i, _w in zip([34, 35, 36, 37, 63, 64, 65, 66, 79, 86, 102], [0.0407, 0.001984, 0.03826, 0.05549, 0.9281, 0.9585, 0.9443, 0.931, 0.8565, 2.106e-05, 0.2444]): _vg.add([_i], _w, 'REPLACE')
_vg = ob_hand.vertex_groups.new(name='Pinky3.R')
for _i, _w in zip([63, 64, 65, 66, 83, 84, 85, 86, 102, 103], [0.07714, 0.008027, 0.03366, 0.05578, 0.991, 0.9913, 0.985, 0.9747, 0.7541, 0.9947]): _vg.add([_i], _w, 'REPLACE')
_vg = ob_hand.vertex_groups.new(name='Ring1.R')
for _i, _w in zip([12, 13, 14, 17, 18, 19, 23, 24, 28, 29, 30, 38, 39, 40, 41, 81], [0.02457, 0.7971, 0.08761, 0.04629, 0.133, 0.004182, 0.04993, 0.7326, 0.9335, 0.2382, 0.3459, 0.1757, 0.9401, 0.7545, 0.8065, 0.07452]): _vg.add([_i], _w, 'REPLACE')
_vg = ob_hand.vertex_groups.new(name='Ring2.R')
for _i, _w in zip([38, 39, 40, 41, 67, 68, 69, 70, 81, 101], [0.8144, 0.06169, 0.2264, 0.172, 0.9709, 0.9538, 0.9576, 0.9577, 0.9226, 0.1647]): _vg.add([_i], _w, 'REPLACE')
_vg = ob_hand.vertex_groups.new(name='Ring3.R')
for _i, _w in zip([67, 68, 69, 70, 87, 88, 89, 90, 101, 104], [0.01469, 0.05925, 0.0294, 0.02003, 0.9928, 0.9915, 0.9932, 0.9822, 0.8358, 0.9958]): _vg.add([_i], _w, 'REPLACE')
_vg = ob_hand.vertex_groups.new(name='Middle1.R')
for _i, _w in zip([13, 14, 15, 16, 17, 18, 22, 23, 24, 27, 28, 30, 31, 32, 42, 43, 44, 45, 82], [0.08827, 0.7796, 0.08602, 0.01231, 0.1408, 0.04237, 0.02579, 0.7323, 0.06825, 0.9548, 0.01116, 0.5726, 0.2858, 0.08875, 0.53, 0.9225, 0.8689, 0.8777, 0.1833]): _vg.add([_i], _w, 'REPLACE')
_vg = ob_hand.vertex_groups.new(name='Middle2.R')
for _i, _w in zip([42, 43, 44, 45, 71, 72, 73, 74, 82, 99], [0.4643, 0.07741, 0.1294, 0.1054, 0.1694, 0.9301, 0.8398, 0.8433, 0.8123, 0.2023]): _vg.add([_i], _w, 'REPLACE')
_vg = ob_hand.vertex_groups.new(name='Middle3.R')
for _i, _w in zip([71, 72, 73, 74, 91, 92, 93, 94, 99, 105], [0.8274, 0.06258, 0.1495, 0.1483, 1.003, 0.986, 0.9759, 0.984, 0.7958, 0.9995]): _vg.add([_i], _w, 'REPLACE')
_vg = ob_hand.vertex_groups.new(name='Index1.R')
for _i, _w in zip([14, 15, 16, 17, 20, 22, 23, 26, 27, 31, 32, 33, 47, 49, 50, 51, 80], [0.07656, 0.8167, 0.1315, 0.01368, 0.916, 0.8416, 0.08826, 0.9598, 0.001863, 0.6602, 0.06076, 0.131, 0.9243, 0.9317, 0.8595, 0.1458, 0.1401]): _vg.add([_i], _w, 'REPLACE')
_vg = ob_hand.vertex_groups.new(name='Index2.R')
for _i, _w in zip([47, 49, 50, 51, 75, 76, 77, 78, 80, 96, 100], [0.07168, 0.06647, 0.138, 0.8505, 0.9536, 0.9338, 0.9306, 0.9432, 0.856, 0.007936, 0.2021]): _vg.add([_i], _w, 'REPLACE')
_vg = ob_hand.vertex_groups.new(name='Index3.R')
for _i, _w in zip([75, 76, 77, 78, 95, 96, 97, 98, 100, 106], [0.02624, 0.05039, 0.06522, 0.05452, 0.989, 0.9706, 0.9982, 0.9813, 0.7964, 0.9956]): _vg.add([_i], _w, 'REPLACE')
_vg = ob_hand.vertex_groups.new(name='Thumb1.R')
for _i, _w in zip([1, 2, 4, 5, 10, 11, 14, 15, 16, 17, 18, 20, 22, 32, 33, 46, 48, 60], [0.6042, 0.4099, 0.4638, 0.1592, 0.04767, 0.2645, 0.01697, 0.05565, 0.5896, 0.1466, 0.04707, 0.02384, 0.08072, 0.5414, 0.4962, 0.1088, 0.08674, 0.01523]): _vg.add([_i], _w, 'REPLACE')
_vg = ob_hand.vertex_groups.new(name='Thumb2.R')
for _i, _w in zip([1, 2, 4, 5, 11, 15, 16, 32, 33, 46, 48, 52, 53, 54, 55, 60], [0.05681, 0.02771, 0.5327, 0.002584, 0.002684, 0.01162, 0.0843, 0.2911, 0.3142, 0.8559, 0.8907, 0.1847, 0.8131, 0.07086, 0.09357, 0.7727]): _vg.add([_i], _w, 'REPLACE')
_vg = ob_hand.vertex_groups.new(name='Thumb3.R')
for _i, _w in zip([52, 53, 54, 55, 56, 57, 58, 59, 60, 61, 62], [0.8386, 0.1793, 0.9281, 0.9061, 1.002, 0.9903, 1.003, 1.008, 0.183, 0.9881, 1.006]): _vg.add([_i], _w, 'REPLACE')
_vg = ob_hand.vertex_groups.new(name='Head')
_vg = ob_hand.vertex_groups.new(name='Hat')
_vg = ob_hand.vertex_groups.new(name='Bone.001')
for _i, _w in zip([3, 8, 9, 10, 16, 17, 18, 19, 21, 22, 23, 24, 25, 26, 27, 28, 29, 30, 31, 33, 34, 36, 37, 39, 40, 41, 43, 44, 45, 46, 50, 51, 60, 63, 65, 68, 69, 72, 73, 77, 78, 79, 80, 81, 82, 83, 85, 88, 89, 92, 93, 97, 98, 99, 100, 101, 102, 103, 105, 106], [0.0, 0.0, 0.0, 0.0, 0.004095, 0.01517, 2.64e-06, 0.01558, 2.817e-05, 0.0005941, 0.005326, 3.472e-10, 0.0, 0.0, 0.0001036, 0.0003435, 5.015e-05, 0.001524, 0.003341, 0.0, 0.0, 0.0, 0.0, 0.0, 0.0, 0.0, 0.0, 0.0, 0.0, 0.0, 0.0, 0.0, 0.0, 0.0, 0.0, 0.0, 0.0, 0.0, 0.0, 0.0, 0.0, 0.0, 0.0, 0.0, 0.0, 0.0, 0.0, 0.0, 0.0, 0.0, 0.0, 0.0, 0.0, 0.0, 0.0, 0.0, 0.0, 0.0, 0.0, 0.0]): _vg.add([_i], _w, 'REPLACE')
_m = ob_hand.modifiers.new('Mirror', 'MIRROR')
_m.mirror_object = ob_armature
_m = ob_hand.modifiers.new('Armature', 'ARMATURE')
_m.object = ob_armature
ob_armature.location = (0.0, 0.0, 0.0)

# ---- collection membership
col_collection.objects.link(ob_head)
col_collection.objects.link(ob_mask)
col_collection.objects.link(ob_hat)
col_collection.objects.link(ob_camera)
col_collection.objects.link(ob_hand)
col_collection.objects.link(ob_armature)

# ---- scene / render settings (as saved in the file)
scene.camera = ob_camera
scene.frame_start = 1; scene.frame_end = 250; scene.frame_set(30)
scene.render.engine = 'BLENDER_EEVEE_NEXT'
scene.cycles.sampling_pattern = 'TABULATED_SOBOL'
bpy.context.view_layer.update()

# ---- added for rendering (the .blend has no usable light): sun
light_auto_sun = bpy.data.lights.new('AutoSun', 'SUN')
light_auto_sun.energy = 3.0
light_auto_sun.angle = 0.0523599
ob_auto_sun = bpy.data.objects.new('AutoSun', light_auto_sun)
scene.collection.objects.link(ob_auto_sun)
ob_auto_sun.rotation_euler = (0.872665, 0.174533, 0.523599)
bpy.context.view_layer.update()
